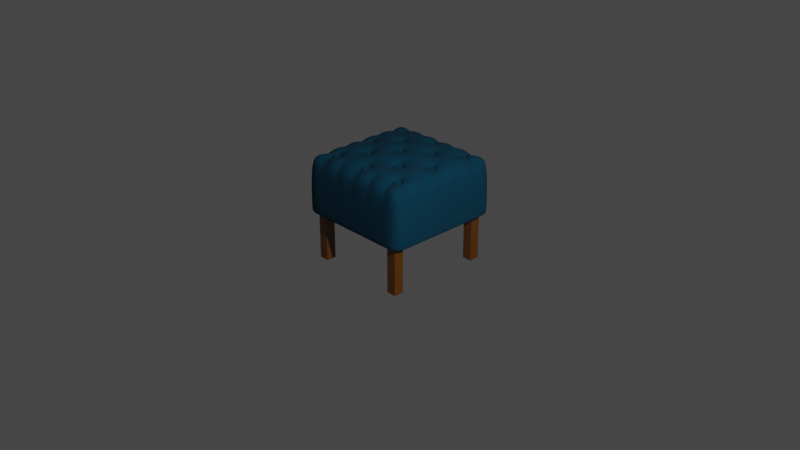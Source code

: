 # Source: sofa-chair-2.blend  (saved by Blender 2.83.20; exported with 4.5.12 LTS)
import bpy
from mathutils import Matrix  # noqa: F401  (used for matrix-valued properties, if any)

bpy.ops.wm.read_factory_settings(use_empty=True)
scene = bpy.context.scene
scene.name = 'Scene'

# ---- collections
col_collection = bpy.data.collections.new('Collection'); scene.collection.children.link(col_collection)
col_sofa_chair = bpy.data.collections.new('Sofa Chair'); scene.collection.children.link(col_sofa_chair)

# ---- materials (node trees are filled in below, after node groups)
mat_material_002 = bpy.data.materials.new('Material.002')
mat_material_002.use_transparent_shadow = False
mat_material_001 = bpy.data.materials.new('Material.001')
mat_material_001.use_transparent_shadow = False

# ---- node groups
ng_auto_smooth = bpy.data.node_groups.new('Auto Smooth', 'GeometryNodeTree')
_s = ng_auto_smooth.interface.new_socket(name='Geometry', in_out='OUTPUT', socket_type='NodeSocketGeometry')
_s = ng_auto_smooth.interface.new_socket(name='Geometry', in_out='INPUT', socket_type='NodeSocketGeometry')
_s = ng_auto_smooth.interface.new_socket(name='Angle', in_out='INPUT', socket_type='NodeSocketFloat')
_s.subtype = 'ANGLE'
_s.min_value = 0.0
_s.max_value = 3.142
ng_auto_smooth.is_modifier = True
_N = ng_auto_smooth.nodes; _L = ng_auto_smooth.links
n0 = _N.new('NodeGroupOutput'); n0.name = 'Group Output'; n0.location = (480, -100)
n1 = _N.new('NodeGroupInput'); n1.name = 'Group Input'; n1.location = (-420, -300)
n2 = _N.new('NodeGroupInput'); n2.name = 'Group Input.001'; n2.location = (-60, -100)
n3 = _N.new('GeometryNodeSetShadeSmooth'); n3.name = 'Set Shade Smooth'; n3.location = (120, -100)
n3.domain = 'EDGE'
n4 = _N.new('GeometryNodeSetShadeSmooth'); n4.name = 'Set Shade Smooth.001'; n4.location = (300, -100)
n5 = _N.new('GeometryNodeInputMeshEdgeAngle'); n5.name = 'Edge Angle'; n5.location = (-420, -220)
n6 = _N.new('GeometryNodeInputEdgeSmooth'); n6.name = 'Is Edge Smooth'; n6.location = (-60, -160)
n7 = _N.new('GeometryNodeInputShadeSmooth'); n7.name = 'Is Face Smooth'; n7.location = (-240, -340)
n8 = _N.new('FunctionNodeBooleanMath'); n8.name = 'Boolean Math'; n8.location = (-60, -220)
n9 = _N.new('FunctionNodeCompare'); n9.name = 'Compare'; n9.location = (-240, -180)
n9.operation = 'LESS_EQUAL'
_L.new(n5.outputs[0], n9.inputs[0])
_L.new(n4.outputs[0], n0.inputs[0])
_L.new(n1.outputs[1], n9.inputs[1])
_L.new(n9.outputs[0], n8.inputs[0])
_L.new(n7.outputs[0], n8.inputs[1])
_L.new(n2.outputs[0], n3.inputs[0])
_L.new(n6.outputs[0], n3.inputs[1])
_L.new(n3.outputs[0], n4.inputs[0])
_L.new(n8.outputs[0], n3.inputs[2])
n0.is_active_output = True

# ---- material node trees
mat_material_002.use_nodes = True; mat_material_002.node_tree.nodes.clear()
_N = mat_material_002.node_tree.nodes; _L = mat_material_002.node_tree.links
n0 = _N.new('ShaderNodeBsdfPrincipled'); n0.name = 'Principled BSDF'; n0.location = (10, 300)
n0.distribution = 'GGX'
n0.subsurface_method = 'BURLEY'
n0.inputs[0].default_value = (0.0, 0.04607, 0.08353, 1.0)
n0.inputs[2].default_value = 1.0
n0.inputs[3].default_value = 1.45
n0.inputs[13].default_value = 0.2713
n0.inputs[27].default_value = (0.0, 0.0, 0.0, 1.0)
n0.inputs[28].default_value = 1.0
n1 = _N.new('ShaderNodeOutputMaterial'); n1.name = 'Material Output'; n1.location = (300, 300)
_L.new(n0.outputs[0], n1.inputs[0])
n1.is_active_output = True
mat_material_001.use_nodes = True; mat_material_001.node_tree.nodes.clear()
_N = mat_material_001.node_tree.nodes; _L = mat_material_001.node_tree.links
n0 = _N.new('ShaderNodeBsdfPrincipled'); n0.name = 'Principled BSDF'; n0.location = (10, 300)
n0.distribution = 'GGX'
n0.subsurface_method = 'BURLEY'
n0.inputs[0].default_value = (0.1376, 0.04361, 0.0, 1.0)
n0.inputs[2].default_value = 0.3022
n0.inputs[3].default_value = 1.45
n0.inputs[13].default_value = 0.8077
n0.inputs[27].default_value = (0.0, 0.0, 0.0, 1.0)
n0.inputs[28].default_value = 1.0
n1 = _N.new('ShaderNodeOutputMaterial'); n1.name = 'Material Output'; n1.location = (300, 300)
_L.new(n0.outputs[0], n1.inputs[0])
n1.is_active_output = True

# ---- world
world_world = bpy.data.worlds.new('World'); scene.world = world_world
world_world.use_nodes = True; world_world.node_tree.nodes.clear()
_N = world_world.node_tree.nodes; _L = world_world.node_tree.links
n0 = _N.new('ShaderNodeOutputWorld'); n0.name = 'World Output'; n0.location = (300, 300)
n1 = _N.new('ShaderNodeBackground'); n1.name = 'Background'; n1.location = (10, 300)
n1.inputs[0].default_value = (0.05088, 0.05088, 0.05088, 1.0)
_L.new(n1.outputs[0], n0.inputs[0])
n0.is_active_output = True
world_world.color = (0.05088, 0.05088, 0.05088)
world_world.use_sun_shadow = False
world_world.sun_shadow_jitter_overblur = 0.0

# ---- cameras
cam_camera = bpy.data.cameras.new('Camera')
cam_camera.clip_end = 100.0
cam_camera.ortho_scale = 7.314

# ---- lights
light_light = bpy.data.lights.new('Light', 'POINT')
light_light.transmission_factor = 0.0
light_light.energy = 1000.0
light_light.shadow_soft_size = 0.1
light_light.shadow_maximum_resolution = 0.006
light_light.use_absolute_resolution = True

# ---- meshes
me_plane = bpy.data.meshes.new('Plane')
me_plane.from_pydata([(-1.0, -1.0, 0.784), (1.0, -1.0, 0.784), (-1.0, 1.0, 0.784), (1.0, 1.0, 0.784), (-1.0, 0.6667, 0.784), (-1.0, 0.3333, 0.784), (-1.0, -2.98e-08, 0.784), (-1.0, -0.3333, 0.784), (-1.0, -0.6667, 0.784), (-0.6667, -1.0, 0.784), (-0.3333, -1.0, 0.784), (2.98e-08, -1.0, 0.784), (0.3333, -1.0, 0.784), (0.6667, -1.0, 0.784), (1.0, -0.6667, 0.784), (1.0, -0.3333, 0.784), (1.0, 2.98e-08, 0.784), (1.0, 0.3333, 0.784), (1.0, 0.6667, 0.784), (0.6667, 1.0, 0.784), (0.3333, 1.0, 0.784), (-2.98e-08, 1.0, 0.784), (-0.3333, 1.0, 0.784), (-0.6667, 1.0, 0.784), (-0.6667, -0.6667, 0.784), (-0.6667, -0.3333, 0.784), (-0.6667, 2.98e-08, 0.784), (-0.6667, 0.3333, 0.784), (-0.6667, 0.6667, 0.784), (-0.3333, -0.6667, 0.784), (-0.3333, -0.3333, 0.784), (-0.3333, 2.98e-08, 0.784), (-0.3333, 0.3333, 0.784), (-0.3333, 0.6667, 0.784), (1.987e-08, -0.6667, 0.784), (9.934e-09, -0.3333, 0.784), (-8.882e-16, 2.98e-08, 0.784), (-9.934e-09, 0.3333, 0.784), (-1.987e-08, 0.6667, 0.784), (0.3333, -0.6667, 0.784), (0.3333, -0.3333, 0.784), (0.3333, 2.98e-08, 0.784), (0.3333, 0.3333, 0.784), (0.3333, 0.6667, 0.784), (0.6667, -0.6667, 0.784), (0.6667, -0.3333, 0.784), (0.6667, 2.98e-08, 0.784), (0.6667, 0.3333, 0.784), (0.6667, 0.6667, 0.784), (-1.0, -0.6667, 1.629), (-1.0, -1.0, 1.629), (0.6667, -1.0, 1.629), (1.0, -1.0, 1.629), (1.0, 0.6667, 1.629), (1.0, 1.0, 1.629), (-0.6667, 1.0, 1.629), (-1.0, 1.0, 1.629), (-1.0, 0.6667, 1.629), (-1.0, 0.3333, 1.629), (-1.0, -2.98e-08, 1.629), (-1.0, -0.3333, 1.629), (-0.6667, -1.0, 1.629), (-0.3333, -1.0, 1.629), (2.98e-08, -1.0, 1.629), (0.3333, -1.0, 1.629), (1.0, -0.6667, 1.629), (1.0, -0.3333, 1.629), (1.0, 2.98e-08, 1.629), (1.0, 0.3333, 1.629), (0.6667, 1.0, 1.629), (0.3333, 1.0, 1.629), (-2.98e-08, 1.0, 1.629), (-0.3333, 1.0, 1.629), (-0.6667, -0.3333, 1.789), (-0.6667, 0.3333, 1.789), (-0.3333, 0.6667, 1.789), (-0.3333, -0.6667, 1.789), (-0.3333, 2.98e-08, 1.836), (9.934e-09, -0.3333, 1.836), (-9.934e-09, 0.3333, 1.836), (0.3333, 0.6667, 1.789), (0.3333, -0.6667, 1.789), (0.3333, 2.98e-08, 1.836), (0.6667, -0.3333, 1.789), (0.6667, 0.3333, 1.789), (0.8333, 0.8333, 1.78), (-0.8333, 0.8333, 1.78), (-0.5, 0.8333, 1.78), (-0.1667, 0.8333, 1.782), (0.1667, 0.8333, 1.782), (0.5, 0.8333, 1.78), (-0.8333, -0.8333, 1.78), (-0.8333, -0.5, 1.78), (-0.8333, -0.1667, 1.782), (-0.8333, 0.1667, 1.782), (-0.8333, 0.5, 1.78), (-0.5, -0.8333, 1.78), (-0.5, -0.5, 1.792), (-0.5, -0.1667, 1.812), (-0.5, 0.1667, 1.812), (-0.5, 0.5, 1.792), (-0.1667, -0.8333, 1.782), (-0.1667, -0.5, 1.812), (-0.1667, -0.1667, 1.846), (-0.1667, 0.1667, 1.846), (-0.1667, 0.5, 1.812), (0.1667, -0.8333, 1.782), (0.1667, -0.5, 1.812), (0.1667, -0.1667, 1.846), (0.1667, 0.1667, 1.846), (0.1667, 0.5, 1.812), (0.5, -0.8333, 1.78), (0.5, -0.5, 1.792), (0.5, -0.1667, 1.812), (0.5, 0.1667, 1.812), (0.5, 0.5, 1.792), (0.8333, -0.8333, 1.78), (0.8333, -0.5, 1.78), (0.8333, -0.1667, 1.782), (0.8333, 0.1667, 1.782), (0.8333, 0.5, 1.78), (-0.6667, 0.739, 1.735), (-0.7178, 0.7178, 1.735), (-0.739, 0.6667, 1.735), (-0.7178, 0.6155, 1.736), (-0.6667, 0.5943, 1.736), (-0.6155, 0.6155, 1.737), (-0.5943, 0.6667, 1.736), (-0.6155, 0.7178, 1.736), (-0.6155, -0.7178, 1.736), (-0.5943, -0.6667, 1.736), (-0.6155, -0.6155, 1.737), (-0.6667, -0.5943, 1.736), (-0.7178, -0.6155, 1.736), (-0.739, -0.6667, 1.735), (-0.7178, -0.7178, 1.735), (-0.6667, -0.739, 1.735), (-0.6155, -0.05118, 1.759), (-0.5943, 2.953e-08, 1.762), (-0.6155, 0.05118, 1.759), (-0.6667, 0.07238, 1.753), (-0.7178, 0.05118, 1.748), (-0.739, 1.659e-08, 1.746), (-0.7178, -0.05118, 1.748), (-0.6667, -0.07238, 1.753), (-0.2822, -0.3845, 1.776), (-0.261, -0.3333, 1.783), (-0.2822, -0.2822, 1.787), (-0.3333, -0.261, 1.783), (-0.3845, -0.2822, 1.776), (-0.4057, -0.3333, 1.77), (-0.3845, -0.3845, 1.768), (-0.3333, -0.4057, 1.77), (-0.2822, 0.2822, 1.787), (-0.261, 0.3333, 1.783), (-0.2822, 0.3845, 1.776), (-0.3333, 0.4057, 1.77), (-0.3845, 0.3845, 1.768), (-0.4057, 0.3333, 1.77), (-0.3845, 0.2822, 1.776), (-0.3333, 0.261, 1.783), (-2.21e-08, 0.739, 1.746), (-0.05118, 0.7178, 1.748), (-0.07238, 0.6667, 1.753), (-0.05118, 0.6155, 1.759), (-1.779e-08, 0.5943, 1.762), (0.05118, 0.6155, 1.759), (0.07238, 0.6667, 1.753), (0.05118, 0.7178, 1.748), (0.05118, -0.7178, 1.748), (0.07238, -0.6667, 1.753), (0.05118, -0.6155, 1.759), (1.795e-08, -0.5943, 1.762), (-0.05118, -0.6155, 1.759), (-0.07238, -0.6667, 1.753), (-0.05118, -0.7178, 1.748), (2.227e-08, -0.739, 1.746), (0.05118, -0.05118, 1.815), (0.07238, 2.998e-08, 1.815), (0.05118, 0.05118, 1.815), (-1.991e-09, 0.07238, 1.815), (-0.05118, 0.05118, 1.815), (-0.07238, 2.998e-08, 1.815), (-0.05118, -0.05118, 1.815), (2.323e-09, -0.07238, 1.815), (0.3845, -0.3845, 1.768), (0.4057, -0.3333, 1.77), (0.3845, -0.2822, 1.776), (0.3333, -0.261, 1.783), (0.2822, -0.2822, 1.787), (0.261, -0.3333, 1.783), (0.2822, -0.3845, 1.776), (0.3333, -0.4057, 1.77), (0.3845, 0.2822, 1.776), (0.4057, 0.3333, 1.77), (0.3845, 0.3845, 1.768), (0.3333, 0.4057, 1.77), (0.2822, 0.3845, 1.776), (0.261, 0.3333, 1.783), (0.2822, 0.2822, 1.787), (0.3333, 0.261, 1.783), (0.6155, 0.7178, 1.736), (0.5943, 0.6667, 1.736), (0.6155, 0.6155, 1.737), (0.6667, 0.5943, 1.736), (0.7178, 0.6155, 1.736), (0.739, 0.6667, 1.735), (0.7178, 0.7178, 1.735), (0.6667, 0.739, 1.735), (0.7178, -0.7178, 1.735), (0.739, -0.6667, 1.735), (0.7178, -0.6155, 1.736), (0.6667, -0.5943, 1.736), (0.6155, -0.6155, 1.737), (0.5943, -0.6667, 1.736), (0.6155, -0.7178, 1.736), (0.6667, -0.739, 1.735), (0.7178, -0.05118, 1.748), (0.739, 2.998e-08, 1.746), (0.7178, 0.05118, 1.748), (0.6667, 0.07238, 1.753), (0.6155, 0.05118, 1.759), (0.5943, 2.998e-08, 1.762), (0.6155, -0.05118, 1.759), (0.6667, -0.07238, 1.753), (-0.6389, 0.6944, 1.647), (-0.6667, 0.7059, 1.647), (-0.6944, 0.6944, 1.647), (-0.7059, 0.6667, 1.647), (-0.6944, 0.6389, 1.647), (-0.6667, 0.6274, 1.647), (-0.6389, 0.6389, 1.648), (-0.6274, 0.6667, 1.647), (-0.6667, -0.7059, 1.647), (-0.6389, -0.6944, 1.647), (-0.6274, -0.6667, 1.647), (-0.6389, -0.6389, 1.648), (-0.6667, -0.6274, 1.647), (-0.6944, -0.6389, 1.647), (-0.7059, -0.6667, 1.647), (-0.6944, -0.6944, 1.647), (-0.6667, -0.03922, 1.664), (-0.6389, -0.02773, 1.668), (-0.6274, 2.879e-08, 1.669), (-0.6389, 0.02773, 1.668), (-0.6667, 0.03922, 1.664), (-0.6944, 0.02773, 1.662), (-0.7059, 2.049e-08, 1.66), (-0.6944, -0.02773, 1.662), (-0.3333, -0.3726, 1.685), (-0.3056, -0.3611, 1.689), (-0.2941, -0.3333, 1.692), (-0.3056, -0.3056, 1.694), (-0.3333, -0.2941, 1.692), (-0.3611, -0.3056, 1.689), (-0.3726, -0.3333, 1.685), (-0.3611, -0.3611, 1.684), (-0.3333, 0.2941, 1.692), (-0.3056, 0.3056, 1.694), (-0.2941, 0.3333, 1.692), (-0.3056, 0.3611, 1.689), (-0.3333, 0.3726, 1.685), (-0.3611, 0.3611, 1.684), (-0.3726, 0.3333, 1.685), (-0.3611, 0.3056, 1.689), (0.02773, 0.6944, 1.662), (-2.147e-08, 0.7059, 1.66), (-0.02773, 0.6944, 1.662), (-0.03922, 0.6667, 1.664), (-0.02773, 0.6389, 1.668), (-1.882e-08, 0.6274, 1.669), (0.02773, 0.6389, 1.668), (0.03922, 0.6667, 1.664), (2.277e-08, -0.7059, 1.66), (0.02773, -0.6944, 1.662), (0.03922, -0.6667, 1.664), (0.02773, -0.6389, 1.668), (1.976e-08, -0.6274, 1.669), (-0.02773, -0.6389, 1.668), (-0.03922, -0.6667, 1.664), (-0.02773, -0.6944, 1.662), (1.591e-09, -0.03922, 1.727), (0.02773, -0.02773, 1.727), (0.03922, 3.108e-08, 1.727), (0.02773, 0.02773, 1.727), (-1.419e-09, 0.03922, 1.727), (-0.02773, 0.02773, 1.727), (-0.03922, 3.163e-08, 1.727), (-0.02773, -0.02773, 1.727), (0.3333, -0.3726, 1.685), (0.3611, -0.3611, 1.684), (0.3726, -0.3333, 1.685), (0.3611, -0.3056, 1.689), (0.3333, -0.2941, 1.692), (0.3056, -0.3056, 1.694), (0.2941, -0.3333, 1.692), (0.3056, -0.3611, 1.689), (0.3333, 0.2941, 1.692), (0.3611, 0.3056, 1.689), (0.3726, 0.3333, 1.685), (0.3611, 0.3611, 1.684), (0.3333, 0.3726, 1.685), (0.3056, 0.3611, 1.689), (0.2941, 0.3333, 1.692), (0.3056, 0.3056, 1.694), (0.6667, 0.7059, 1.647), (0.6389, 0.6944, 1.647), (0.6274, 0.6667, 1.647), (0.6389, 0.6389, 1.648), (0.6667, 0.6274, 1.647), (0.6944, 0.6389, 1.647), (0.7059, 0.6667, 1.647), (0.6944, 0.6944, 1.647), (0.6667, -0.7059, 1.647), (0.6944, -0.6944, 1.647), (0.7059, -0.6667, 1.647), (0.6944, -0.6389, 1.647), (0.6667, -0.6274, 1.647), (0.6389, -0.6389, 1.648), (0.6274, -0.6667, 1.647), (0.6389, -0.6944, 1.647), (0.6667, -0.03922, 1.664), (0.6944, -0.02773, 1.662), (0.7059, 3.166e-08, 1.66), (0.6944, 0.02773, 1.662), (0.6667, 0.03922, 1.664), (0.6389, 0.02773, 1.668), (0.6274, 3.166e-08, 1.669), (0.6389, -0.02773, 1.668), (-0.631, 0.7024, 1.647), (-0.6667, 0.7172, 1.647), (-0.7024, 0.7024, 1.647), (-0.7172, 0.6667, 1.647), (-0.7024, 0.631, 1.647), (-0.6667, 0.6162, 1.648), (-0.631, 0.631, 1.648), (-0.6162, 0.6667, 1.648), (-0.6667, -0.7172, 1.647), (-0.631, -0.7024, 1.647), (-0.6162, -0.6667, 1.648), (-0.631, -0.631, 1.648), (-0.6667, -0.6162, 1.648), (-0.7024, -0.631, 1.647), (-0.7172, -0.6667, 1.647), (-0.7024, -0.7024, 1.647), (-0.6667, -0.0505, 1.664), (-0.631, -0.03571, 1.668), (-0.6162, 2.879e-08, 1.67), (-0.631, 0.03571, 1.668), (-0.6667, 0.0505, 1.664), (-0.7024, 0.03571, 1.661), (-0.7172, 1.977e-08, 1.659), (-0.7024, -0.03571, 1.661), (-0.3333, -0.3838, 1.684), (-0.2976, -0.369, 1.688), (-0.2828, -0.3333, 1.693), (-0.2976, -0.2976, 1.695), (-0.3333, -0.2828, 1.693), (-0.369, -0.2976, 1.688), (-0.3838, -0.3333, 1.684), (-0.369, -0.369, 1.682), (-0.3333, 0.2828, 1.693), (-0.2976, 0.2976, 1.695), (-0.2828, 0.3333, 1.693), (-0.2976, 0.369, 1.688), (-0.3333, 0.3838, 1.684), (-0.369, 0.369, 1.682), (-0.3838, 0.3333, 1.684), (-0.369, 0.2976, 1.688), (0.03571, 0.7024, 1.661), (-2.183e-08, 0.7172, 1.659), (-0.03571, 0.7024, 1.661), (-0.0505, 0.6667, 1.664), (-0.03571, 0.631, 1.668), (-1.882e-08, 0.6162, 1.67), (0.03571, 0.631, 1.668), (0.0505, 0.6667, 1.664), (2.241e-08, -0.7172, 1.659), (0.03571, -0.7024, 1.661), (0.0505, -0.6667, 1.664), (0.03571, -0.631, 1.668), (1.94e-08, -0.6162, 1.67), (-0.03571, -0.631, 1.668), (-0.0505, -0.6667, 1.664), (-0.03571, -0.7024, 1.661), (1.591e-09, -0.0505, 1.727), (0.03571, -0.03571, 1.727), (0.0505, 3.09e-08, 1.727), (0.03571, 0.03571, 1.727), (-1.419e-09, 0.0505, 1.727), (-0.03571, 0.03571, 1.727), (-0.0505, 3.09e-08, 1.727), (-0.03571, -0.03571, 1.727), (0.3333, -0.3838, 1.684), (0.369, -0.369, 1.682), (0.3838, -0.3333, 1.684), (0.369, -0.2976, 1.688), (0.3333, -0.2828, 1.693), (0.2976, -0.2976, 1.695), (0.2828, -0.3333, 1.693), (0.2976, -0.369, 1.688), (0.3333, 0.2828, 1.693), (0.369, 0.2976, 1.688), (0.3838, 0.3333, 1.684), (0.369, 0.369, 1.682), (0.3333, 0.3838, 1.684), (0.2976, 0.369, 1.688), (0.2828, 0.3333, 1.693), (0.2976, 0.2976, 1.695), (0.6667, 0.7172, 1.647), (0.631, 0.7024, 1.647), (0.6162, 0.6667, 1.648), (0.631, 0.631, 1.648), (0.6667, 0.6162, 1.648), (0.7024, 0.631, 1.647), (0.7172, 0.6667, 1.647), (0.7024, 0.7024, 1.647), (0.6667, -0.7172, 1.647), (0.7024, -0.7024, 1.647), (0.7172, -0.6667, 1.647), (0.7024, -0.631, 1.647), (0.6667, -0.6162, 1.648), (0.631, -0.631, 1.648), (0.6162, -0.6667, 1.648), (0.631, -0.7024, 1.647), (0.6667, -0.0505, 1.664), (0.7024, -0.03571, 1.661), (0.7172, 3.093e-08, 1.659), (0.7024, 0.03571, 1.661), (0.6667, 0.0505, 1.664), (0.631, 0.03571, 1.668), (0.6162, 3.093e-08, 1.67), (0.631, -0.03571, 1.668), (-0.6094, 0.724, 1.706), (-0.6667, 0.7477, 1.706), (-0.724, 0.724, 1.706), (-0.7477, 0.6667, 1.706), (-0.724, 0.6094, 1.706), (-0.6667, 0.5856, 1.707), (-0.6094, 0.6094, 1.707), (-0.5856, 0.6667, 1.707), (-0.6667, -0.7477, 1.706), (-0.6094, -0.724, 1.706), (-0.5856, -0.6667, 1.707), (-0.6094, -0.6094, 1.707), (-0.6667, -0.5856, 1.707), (-0.724, -0.6094, 1.706), (-0.7477, -0.6667, 1.706), (-0.724, -0.724, 1.706), (-0.6667, -0.08105, 1.724), (-0.6094, -0.05731, 1.727), (-0.5856, 3.183e-08, 1.728), (-0.6094, 0.05731, 1.727), (-0.6667, 0.08105, 1.724), (-0.724, 0.05731, 1.721), (-0.7477, 1.467e-08, 1.72), (-0.724, -0.05731, 1.721), (-0.3333, -0.4144, 1.745), (-0.276, -0.3906, 1.748), (-0.2523, -0.3333, 1.751), (-0.276, -0.276, 1.753), (-0.3333, -0.2523, 1.751), (-0.3906, -0.276, 1.748), (-0.4144, -0.3333, 1.745), (-0.3906, -0.3906, 1.743), (-0.3333, 0.2523, 1.751), (-0.276, 0.276, 1.753), (-0.2523, 0.3333, 1.751), (-0.276, 0.3906, 1.748), (-0.3333, 0.4144, 1.745), (-0.3906, 0.3906, 1.743), (-0.4144, 0.3333, 1.745), (-0.3906, 0.276, 1.748), (0.05731, 0.724, 1.721), (-2.323e-08, 0.7477, 1.72), (-0.05731, 0.724, 1.721), (-0.08105, 0.6667, 1.724), (-0.05731, 0.6094, 1.727), (-1.776e-08, 0.5856, 1.728), (0.05731, 0.6094, 1.727), (0.08105, 0.6667, 1.724), (1.095e-08, -0.7477, 1.72), (0.05731, -0.724, 1.721), (0.08105, -0.6667, 1.724), (0.05731, -0.6094, 1.727), (4.73e-09, -0.5856, 1.728), (-0.05731, -0.6094, 1.727), (-0.08105, -0.6667, 1.724), (-0.05731, -0.724, 1.721), (2.272e-08, -0.08105, 1.787), (0.05731, -0.05731, 1.787), (0.08105, 2.86e-08, 1.787), (0.05731, 0.05731, 1.787), (1.65e-08, 0.08105, 1.787), (-0.05731, 0.05731, 1.787), (-0.08105, 2.972e-08, 1.787), (-0.05731, -0.05731, 1.787), (0.3333, -0.4144, 1.745), (0.3906, -0.3906, 1.743), (0.4144, -0.3333, 1.745), (0.3906, -0.276, 1.748), (0.3333, -0.2523, 1.751), (0.276, -0.276, 1.753), (0.2523, -0.3333, 1.751), (0.276, -0.3906, 1.748), (0.3333, 0.2523, 1.751), (0.3906, 0.276, 1.748), (0.4144, 0.3333, 1.745), (0.3906, 0.3906, 1.743), (0.3333, 0.4144, 1.745), (0.276, 0.3906, 1.748), (0.2523, 0.3333, 1.751), (0.276, 0.276, 1.753), (0.6667, 0.7477, 1.706), (0.6094, 0.724, 1.706), (0.5856, 0.6667, 1.707), (0.6094, 0.6094, 1.707), (0.6667, 0.5856, 1.707), (0.724, 0.6094, 1.706), (0.7477, 0.6667, 1.706), (0.724, 0.724, 1.706), (0.6667, -0.7477, 1.706), (0.724, -0.724, 1.706), (0.7477, -0.6667, 1.706), (0.724, -0.6094, 1.706), (0.6667, -0.5856, 1.707), (0.6094, -0.6094, 1.707), (0.5856, -0.6667, 1.707), (0.6094, -0.724, 1.706), (0.6667, -0.08105, 1.724), (0.724, -0.05731, 1.721), (0.7477, 2.862e-08, 1.72), (0.724, 0.05731, 1.721), (0.6667, 0.08105, 1.724), (0.6094, 0.05731, 1.727), (0.5856, 2.862e-08, 1.728), (0.6094, -0.05731, 1.727), (-0.6316, 0.7017, 1.717), (-0.6667, 0.7163, 1.717), (-0.7017, 0.7017, 1.717), (-0.7163, 0.6667, 1.717), (-0.7017, 0.6316, 1.717), (-0.6667, 0.6171, 1.717), (-0.6316, 0.6316, 1.717), (-0.6171, 0.6667, 1.717), (-0.6667, -0.7163, 1.717), (-0.6316, -0.7017, 1.717), (-0.6171, -0.6667, 1.717), (-0.6316, -0.6316, 1.717), (-0.6667, -0.6171, 1.717), (-0.7017, -0.6316, 1.717), (-0.7163, -0.6667, 1.717), (-0.7017, -0.7017, 1.717), (-0.6667, -0.04958, 1.735), (-0.6316, -0.03506, 1.737), (-0.6171, 3.006e-08, 1.737), (-0.6316, 0.03506, 1.737), (-0.6667, 0.04958, 1.735), (-0.7017, 0.03506, 1.733), (-0.7163, 1.956e-08, 1.733), (-0.7017, -0.03506, 1.733), (-0.3333, -0.3829, 1.757), (-0.2983, -0.3684, 1.759), (-0.2837, -0.3333, 1.761), (-0.2983, -0.2983, 1.762), (-0.3333, -0.2837, 1.761), (-0.3684, -0.2983, 1.759), (-0.3829, -0.3333, 1.757), (-0.3684, -0.3684, 1.756), (-0.3333, 0.2837, 1.761), (-0.2983, 0.2983, 1.762), (-0.2837, 0.3333, 1.761), (-0.2983, 0.3684, 1.759), (-0.3333, 0.3829, 1.757), (-0.3684, 0.3684, 1.756), (-0.3829, 0.3333, 1.757), (-0.3684, 0.2983, 1.759), (0.03506, 0.7017, 1.733), (-2.129e-08, 0.7163, 1.733), (-0.03506, 0.7017, 1.733), (-0.04958, 0.6667, 1.735), (-0.03506, 0.6316, 1.737), (-1.794e-08, 0.6171, 1.737), (0.03506, 0.6316, 1.737), (0.04958, 0.6667, 1.735), (5.053e-08, -0.7163, 1.733), (0.03506, -0.7017, 1.733), (0.04958, -0.6667, 1.735), (0.03506, -0.6316, 1.737), (4.673e-08, -0.6171, 1.737), (-0.03506, -0.6316, 1.737), (-0.04958, -0.6667, 1.735), (-0.03506, -0.7017, 1.733), (-3.88e-08, -0.04958, 1.798), (0.03506, -0.03506, 1.798), (0.04958, 3.131e-08, 1.798), (0.03506, 0.03506, 1.798), (-4.261e-08, 0.04958, 1.798), (-0.03506, 0.03506, 1.798), (-0.04958, 3.2e-08, 1.798), (-0.03506, -0.03506, 1.798), (0.3333, -0.3829, 1.757), (0.3684, -0.3684, 1.756), (0.3829, -0.3333, 1.757), (0.3684, -0.2983, 1.759), (0.3333, -0.2837, 1.761), (0.2983, -0.2983, 1.762), (0.2837, -0.3333, 1.761), (0.2983, -0.3684, 1.759), (0.3333, 0.2837, 1.761), (0.3684, 0.2983, 1.759), (0.3829, 0.3333, 1.757), (0.3684, 0.3684, 1.756), (0.3333, 0.3829, 1.757), (0.2983, 0.3684, 1.759), (0.2837, 0.3333, 1.761), (0.2983, 0.2983, 1.762), (0.6667, 0.7163, 1.717), (0.6316, 0.7017, 1.717), (0.6171, 0.6667, 1.717), (0.6316, 0.6316, 1.717), (0.6667, 0.6171, 1.717), (0.7017, 0.6316, 1.717), (0.7163, 0.6667, 1.717), (0.7017, 0.7017, 1.717), (0.6667, -0.7163, 1.717), (0.7017, -0.7017, 1.717), (0.7163, -0.6667, 1.717), (0.7017, -0.6316, 1.717), (0.6667, -0.6171, 1.717), (0.6316, -0.6316, 1.717), (0.6171, -0.6667, 1.717), (0.6316, -0.7017, 1.717), (0.6667, -0.04958, 1.735), (0.7017, -0.03506, 1.733), (0.7163, 3.094e-08, 1.733), (0.7017, 0.03506, 1.733), (0.6667, 0.04958, 1.735), (0.6316, 0.03506, 1.737), (0.6171, 3.094e-08, 1.737), (0.6316, -0.03506, 1.737), (1.0, -1.0, 0.8135), (0.6667, -1.0, 0.8135), (1.0, 2.98e-08, 0.8135), (1.0, -0.3333, 0.8135), (-0.6667, -1.0, 0.8135), (-1.0, -1.0, 0.8135), (1.0, 1.0, 0.8135), (1.0, 0.6667, 0.8135), (1.0, 0.3333, 0.8135), (-0.3333, -1.0, 0.8135), (-1.0, 1.0, 0.8135), (-0.6667, 1.0, 0.8135), (2.98e-08, -1.0, 0.8135), (-1.0, 0.6667, 0.8135), (0.6667, 1.0, 0.8135), (0.3333, -1.0, 0.8135), (-1.0, 0.3333, 0.8135), (0.3333, 1.0, 0.8135), (-1.0, -2.98e-08, 0.8135), (-2.98e-08, 1.0, 0.8135), (1.0, -0.6667, 0.8135), (-1.0, -0.3333, 0.8135), (-0.3333, 1.0, 0.8135), (-1.0, -0.6667, 0.8135)], [], [(48, 19, 3, 18), (4, 2, 23, 28), (28, 23, 22, 33), (33, 22, 21, 38), (38, 21, 20, 43), (43, 20, 19, 48), (0, 8, 24, 9), (8, 7, 25, 24), (7, 6, 26, 25), (6, 5, 27, 26), (5, 4, 28, 27), (9, 24, 29, 10), (24, 25, 30, 29), (25, 26, 31, 30), (26, 27, 32, 31), (27, 28, 33, 32), (10, 29, 34, 11), (29, 30, 35, 34), (30, 31, 36, 35), (31, 32, 37, 36), (32, 33, 38, 37), (11, 34, 39, 12), (34, 35, 40, 39), (35, 36, 41, 40), (36, 37, 42, 41), (37, 38, 43, 42), (12, 39, 44, 13), (39, 40, 45, 44), (40, 41, 46, 45), (41, 42, 47, 46), (42, 43, 48, 47), (13, 44, 14, 1), (44, 45, 15, 14), (45, 46, 16, 15), (46, 47, 17, 16), (47, 48, 18, 17), (129, 136, 61, 96), (57, 123, 122, 86), (169, 176, 63, 106), (75, 163, 162, 88), (84, 204, 203, 115), (50, 61, 91), (76, 130, 129, 96), (60, 73, 93), (77, 138, 137, 98), (58, 74, 95), (61, 62, 96), (61, 136, 135, 91), (78, 146, 145, 102), (73, 144, 143, 93), (79, 154, 153, 104), (62, 63, 101), (81, 170, 169, 106), (76, 152, 151, 97), (82, 178, 177, 108), (77, 160, 159, 99), (63, 64, 106), (63, 176, 175, 101), (83, 186, 185, 112), (78, 184, 183, 103), (84, 194, 193, 114), (64, 51, 111), (65, 210, 209, 116), (81, 192, 191, 107), (67, 218, 217, 118), (82, 200, 199, 109), (51, 52, 116), (51, 216, 215, 111), (83, 66, 118), (83, 224, 223, 113), (84, 68, 120), (642, 641, 52, 51), (644, 643, 67, 66), (646, 645, 61, 50), (648, 647, 54, 53), (643, 649, 68, 67), (645, 650, 62, 61), (652, 651, 56, 55), (649, 648, 53, 68), (650, 653, 63, 62), (651, 654, 57, 56), (647, 655, 69, 54), (653, 656, 64, 63), (654, 657, 58, 57), (655, 658, 70, 69), (656, 642, 51, 64), (657, 659, 59, 58), (658, 660, 71, 70), (641, 661, 65, 52), (659, 662, 60, 59), (660, 663, 72, 71), (664, 646, 50, 49), (661, 644, 66, 65), (662, 664, 49, 60), (663, 652, 55, 72), (69, 208, 207, 85), (53, 54, 85), (54, 69, 85), (80, 202, 201, 90), (126, 125, 74, 100), (55, 56, 86), (56, 57, 86), (75, 72, 87), (72, 55, 87), (74, 125, 124, 95), (166, 165, 79, 110), (71, 72, 88), (72, 75, 88), (80, 70, 89), (70, 71, 89), (79, 165, 164, 105), (205, 204, 84, 120), (69, 70, 90), (70, 80, 90), (49, 134, 133, 92), (131, 130, 76, 97), (49, 50, 91), (135, 134, 49, 91), (73, 60, 92), (60, 49, 92), (59, 142, 141, 94), (139, 138, 77, 99), (59, 60, 93), (143, 142, 59, 93), (74, 58, 94), (58, 59, 94), (75, 127, 126, 100), (128, 127, 75, 87), (57, 58, 95), (62, 76, 96), (73, 132, 131, 97), (133, 132, 73, 92), (73, 150, 149, 98), (147, 146, 78, 103), (137, 144, 73, 98), (151, 150, 73, 97), (74, 140, 139, 99), (141, 140, 74, 94), (74, 158, 157, 100), (155, 154, 79, 105), (145, 152, 76, 102), (159, 158, 74, 99), (122, 121, 55, 86), (124, 123, 57, 95), (76, 174, 173, 102), (171, 170, 81, 107), (76, 62, 101), (175, 174, 76, 101), (77, 148, 147, 103), (149, 148, 77, 98), (77, 182, 181, 104), (179, 178, 82, 109), (153, 160, 77, 104), (183, 182, 77, 103), (75, 156, 155, 105), (157, 156, 75, 100), (80, 167, 166, 110), (168, 167, 80, 89), (71, 161, 168, 89), (64, 81, 106), (78, 172, 171, 107), (173, 172, 78, 102), (78, 190, 189, 108), (187, 186, 83, 113), (177, 184, 78, 108), (191, 190, 78, 107), (79, 180, 179, 109), (181, 180, 79, 104), (79, 198, 197, 110), (195, 194, 84, 115), (185, 192, 81, 112), (199, 198, 79, 109), (162, 161, 71, 88), (164, 163, 75, 105), (81, 214, 213, 112), (211, 210, 65, 117), (81, 64, 111), (215, 214, 81, 111), (82, 188, 187, 113), (189, 188, 82, 108), (82, 222, 221, 114), (219, 218, 67, 119), (193, 200, 82, 114), (223, 222, 82, 113), (80, 196, 195, 115), (197, 196, 80, 110), (53, 206, 205, 120), (207, 206, 53, 85), (201, 208, 69, 90), (52, 65, 116), (83, 212, 211, 117), (213, 212, 83, 112), (65, 66, 117), (66, 83, 117), (217, 224, 83, 118), (66, 67, 118), (84, 220, 219, 119), (221, 220, 84, 114), (67, 68, 119), (68, 84, 119), (68, 53, 120), (209, 216, 51, 116), (203, 202, 80, 115), (173, 174, 383, 382), (121, 122, 331, 330), (172, 173, 382, 381), (223, 224, 425, 432), (128, 121, 330, 329), (171, 172, 381, 380), (222, 223, 432, 431), (170, 171, 380, 379), (221, 222, 431, 430), (169, 170, 379, 378), (220, 221, 430, 429), (176, 169, 378, 377), (219, 220, 429, 428), (55, 121, 128, 87), (274, 275, 483, 482), (325, 326, 534, 533), (273, 274, 482, 481), (324, 325, 533, 532), (272, 265, 473, 480), (323, 324, 532, 531), (271, 272, 480, 479), (322, 323, 531, 530), (270, 271, 479, 478), (321, 322, 530, 529), (269, 270, 478, 477), (320, 313, 521, 528), (268, 269, 477, 476), (122, 123, 332, 331), (174, 175, 384, 383), (123, 124, 333, 332), (175, 176, 377, 384), (124, 125, 334, 333), (184, 177, 386, 385), (125, 126, 335, 334), (177, 178, 387, 386), (126, 127, 336, 335), (178, 179, 388, 387), (127, 128, 329, 336), (179, 180, 389, 388), (136, 129, 338, 337), (180, 181, 390, 389), (129, 130, 339, 338), (181, 182, 391, 390), (130, 131, 340, 339), (182, 183, 392, 391), (131, 132, 341, 340), (183, 184, 385, 392), (132, 133, 342, 341), (192, 185, 394, 393), (133, 134, 343, 342), (185, 186, 395, 394), (134, 135, 344, 343), (186, 187, 396, 395), (135, 136, 337, 344), (187, 188, 397, 396), (144, 137, 346, 345), (188, 189, 398, 397), (137, 138, 347, 346), (189, 190, 399, 398), (138, 139, 348, 347), (190, 191, 400, 399), (139, 140, 349, 348), (191, 192, 393, 400), (140, 141, 350, 349), (200, 193, 402, 401), (141, 142, 351, 350), (193, 194, 403, 402), (142, 143, 352, 351), (194, 195, 404, 403), (143, 144, 345, 352), (195, 196, 405, 404), (152, 145, 354, 353), (196, 197, 406, 405), (145, 146, 355, 354), (197, 198, 407, 406), (146, 147, 356, 355), (198, 199, 408, 407), (147, 148, 357, 356), (199, 200, 401, 408), (148, 149, 358, 357), (208, 201, 410, 409), (149, 150, 359, 358), (201, 202, 411, 410), (150, 151, 360, 359), (202, 203, 412, 411), (151, 152, 353, 360), (203, 204, 413, 412), (160, 153, 362, 361), (204, 205, 414, 413), (153, 154, 363, 362), (205, 206, 415, 414), (154, 155, 364, 363), (206, 207, 416, 415), (155, 156, 365, 364), (207, 208, 409, 416), (156, 157, 366, 365), (216, 209, 418, 417), (157, 158, 367, 366), (209, 210, 419, 418), (158, 159, 368, 367), (210, 211, 420, 419), (159, 160, 361, 368), (211, 212, 421, 420), (168, 161, 370, 369), (212, 213, 422, 421), (161, 162, 371, 370), (213, 214, 423, 422), (162, 163, 372, 371), (214, 215, 424, 423), (163, 164, 373, 372), (215, 216, 417, 424), (164, 165, 374, 373), (224, 217, 426, 425), (165, 166, 375, 374), (217, 218, 427, 426), (166, 167, 376, 375), (218, 219, 428, 427), (167, 168, 369, 376), (226, 225, 329, 330), (227, 226, 330, 331), (228, 227, 331, 332), (229, 228, 332, 333), (230, 229, 333, 334), (231, 230, 334, 335), (232, 231, 335, 336), (225, 232, 336, 329), (234, 233, 337, 338), (235, 234, 338, 339), (236, 235, 339, 340), (237, 236, 340, 341), (238, 237, 341, 342), (239, 238, 342, 343), (240, 239, 343, 344), (233, 240, 344, 337), (242, 241, 345, 346), (243, 242, 346, 347), (244, 243, 347, 348), (245, 244, 348, 349), (246, 245, 349, 350), (247, 246, 350, 351), (248, 247, 351, 352), (241, 248, 352, 345), (250, 249, 353, 354), (251, 250, 354, 355), (252, 251, 355, 356), (253, 252, 356, 357), (254, 253, 357, 358), (255, 254, 358, 359), (256, 255, 359, 360), (249, 256, 360, 353), (258, 257, 361, 362), (259, 258, 362, 363), (260, 259, 363, 364), (261, 260, 364, 365), (262, 261, 365, 366), (263, 262, 366, 367), (264, 263, 367, 368), (257, 264, 368, 361), (266, 265, 369, 370), (267, 266, 370, 371), (268, 267, 371, 372), (269, 268, 372, 373), (270, 269, 373, 374), (271, 270, 374, 375), (272, 271, 375, 376), (265, 272, 376, 369), (274, 273, 377, 378), (275, 274, 378, 379), (276, 275, 379, 380), (277, 276, 380, 381), (278, 277, 381, 382), (279, 278, 382, 383), (280, 279, 383, 384), (273, 280, 384, 377), (282, 281, 385, 386), (283, 282, 386, 387), (284, 283, 387, 388), (285, 284, 388, 389), (286, 285, 389, 390), (287, 286, 390, 391), (288, 287, 391, 392), (281, 288, 392, 385), (290, 289, 393, 394), (291, 290, 394, 395), (292, 291, 395, 396), (293, 292, 396, 397), (294, 293, 397, 398), (295, 294, 398, 399), (296, 295, 399, 400), (289, 296, 400, 393), (298, 297, 401, 402), (299, 298, 402, 403), (300, 299, 403, 404), (301, 300, 404, 405), (302, 301, 405, 406), (303, 302, 406, 407), (304, 303, 407, 408), (297, 304, 408, 401), (306, 305, 409, 410), (307, 306, 410, 411), (308, 307, 411, 412), (309, 308, 412, 413), (310, 309, 413, 414), (311, 310, 414, 415), (312, 311, 415, 416), (305, 312, 416, 409), (314, 313, 417, 418), (315, 314, 418, 419), (316, 315, 419, 420), (317, 316, 420, 421), (318, 317, 421, 422), (319, 318, 422, 423), (320, 319, 423, 424), (313, 320, 424, 417), (322, 321, 425, 426), (323, 322, 426, 427), (324, 323, 427, 428), (325, 324, 428, 429), (326, 325, 429, 430), (327, 326, 430, 431), (328, 327, 431, 432), (321, 328, 432, 425), (531, 532, 636, 635), (479, 480, 584, 583), (530, 531, 635, 634), (478, 479, 583, 582), (529, 530, 634, 633), (477, 478, 582, 581), (528, 521, 625, 632), (476, 477, 581, 580), (527, 528, 632, 631), (475, 476, 580, 579), (526, 527, 631, 630), (474, 475, 579, 578), (525, 526, 630, 629), (326, 327, 535, 534), (275, 276, 484, 483), (327, 328, 536, 535), (276, 277, 485, 484), (225, 226, 434, 433), (328, 321, 529, 536), (277, 278, 486, 485), (226, 227, 435, 434), (278, 279, 487, 486), (227, 228, 436, 435), (279, 280, 488, 487), (228, 229, 437, 436), (280, 273, 481, 488), (229, 230, 438, 437), (281, 282, 490, 489), (230, 231, 439, 438), (282, 283, 491, 490), (231, 232, 440, 439), (283, 284, 492, 491), (232, 225, 433, 440), (284, 285, 493, 492), (233, 234, 442, 441), (285, 286, 494, 493), (234, 235, 443, 442), (286, 287, 495, 494), (235, 236, 444, 443), (287, 288, 496, 495), (236, 237, 445, 444), (288, 281, 489, 496), (237, 238, 446, 445), (289, 290, 498, 497), (238, 239, 447, 446), (290, 291, 499, 498), (239, 240, 448, 447), (291, 292, 500, 499), (240, 233, 441, 448), (292, 293, 501, 500), (241, 242, 450, 449), (293, 294, 502, 501), (242, 243, 451, 450), (294, 295, 503, 502), (243, 244, 452, 451), (295, 296, 504, 503), (244, 245, 453, 452), (296, 289, 497, 504), (245, 246, 454, 453), (297, 298, 506, 505), (246, 247, 455, 454), (298, 299, 507, 506), (247, 248, 456, 455), (299, 300, 508, 507), (248, 241, 449, 456), (300, 301, 509, 508), (249, 250, 458, 457), (301, 302, 510, 509), (250, 251, 459, 458), (302, 303, 511, 510), (251, 252, 460, 459), (303, 304, 512, 511), (252, 253, 461, 460), (304, 297, 505, 512), (253, 254, 462, 461), (305, 306, 514, 513), (254, 255, 463, 462), (306, 307, 515, 514), (255, 256, 464, 463), (307, 308, 516, 515), (256, 249, 457, 464), (308, 309, 517, 516), (257, 258, 466, 465), (309, 310, 518, 517), (258, 259, 467, 466), (310, 311, 519, 518), (259, 260, 468, 467), (311, 312, 520, 519), (260, 261, 469, 468), (312, 305, 513, 520), (261, 262, 470, 469), (313, 314, 522, 521), (262, 263, 471, 470), (314, 315, 523, 522), (263, 264, 472, 471), (315, 316, 524, 523), (264, 257, 465, 472), (316, 317, 525, 524), (265, 266, 474, 473), (317, 318, 526, 525), (266, 267, 475, 474), (318, 319, 527, 526), (267, 268, 476, 475), (319, 320, 528, 527), (538, 539, 540, 541, 542, 543, 544, 537), (546, 547, 548, 549, 550, 551, 552, 545), (554, 555, 556, 557, 558, 559, 560, 553), (562, 563, 564, 565, 566, 567, 568, 561), (570, 571, 572, 573, 574, 575, 576, 569), (578, 579, 580, 581, 582, 583, 584, 577), (586, 587, 588, 589, 590, 591, 592, 585), (594, 595, 596, 597, 598, 599, 600, 593), (602, 603, 604, 605, 606, 607, 608, 601), (610, 611, 612, 613, 614, 615, 616, 609), (618, 619, 620, 621, 622, 623, 624, 617), (626, 627, 628, 629, 630, 631, 632, 625), (634, 635, 636, 637, 638, 639, 640, 633), (480, 473, 577, 584), (532, 533, 637, 636), (481, 482, 586, 585), (533, 534, 638, 637), (482, 483, 587, 586), (534, 535, 639, 638), (483, 484, 588, 587), (535, 536, 640, 639), (484, 485, 589, 588), (433, 434, 538, 537), (536, 529, 633, 640), (485, 486, 590, 589), (434, 435, 539, 538), (486, 487, 591, 590), (435, 436, 540, 539), (487, 488, 592, 591), (436, 437, 541, 540), (488, 481, 585, 592), (437, 438, 542, 541), (489, 490, 594, 593), (438, 439, 543, 542), (490, 491, 595, 594), (439, 440, 544, 543), (491, 492, 596, 595), (440, 433, 537, 544), (492, 493, 597, 596), (441, 442, 546, 545), (493, 494, 598, 597), (442, 443, 547, 546), (494, 495, 599, 598), (443, 444, 548, 547), (495, 496, 600, 599), (444, 445, 549, 548), (496, 489, 593, 600), (445, 446, 550, 549), (497, 498, 602, 601), (446, 447, 551, 550), (498, 499, 603, 602), (447, 448, 552, 551), (499, 500, 604, 603), (448, 441, 545, 552), (500, 501, 605, 604), (449, 450, 554, 553), (501, 502, 606, 605), (450, 451, 555, 554), (502, 503, 607, 606), (451, 452, 556, 555), (503, 504, 608, 607), (452, 453, 557, 556), (504, 497, 601, 608), (453, 454, 558, 557), (505, 506, 610, 609), (454, 455, 559, 558), (506, 507, 611, 610), (455, 456, 560, 559), (507, 508, 612, 611), (456, 449, 553, 560), (508, 509, 613, 612), (457, 458, 562, 561), (509, 510, 614, 613), (458, 459, 563, 562), (510, 511, 615, 614), (459, 460, 564, 563), (511, 512, 616, 615), (460, 461, 565, 564), (512, 505, 609, 616), (461, 462, 566, 565), (513, 514, 618, 617), (462, 463, 567, 566), (514, 515, 619, 618), (463, 464, 568, 567), (515, 516, 620, 619), (464, 457, 561, 568), (516, 517, 621, 620), (465, 466, 570, 569), (517, 518, 622, 621), (466, 467, 571, 570), (518, 519, 623, 622), (467, 468, 572, 571), (519, 520, 624, 623), (468, 469, 573, 572), (520, 513, 617, 624), (469, 470, 574, 573), (521, 522, 626, 625), (470, 471, 575, 574), (522, 523, 627, 626), (471, 472, 576, 575), (523, 524, 628, 627), (472, 465, 569, 576), (524, 525, 629, 628), (473, 474, 578, 577), (22, 23, 652, 663), (7, 8, 664, 662), (14, 15, 644, 661), (8, 0, 646, 664), (21, 22, 663, 660), (6, 7, 662, 659), (1, 14, 661, 641), (20, 21, 660, 658), (5, 6, 659, 657), (12, 13, 642, 656), (19, 20, 658, 655), (4, 5, 657, 654), (11, 12, 656, 653), (3, 19, 655, 647), (2, 4, 654, 651), (10, 11, 653, 650), (17, 18, 648, 649), (23, 2, 651, 652), (9, 10, 650, 645), (16, 17, 649, 643), (18, 3, 647, 648), (0, 9, 645, 646), (15, 16, 643, 644), (13, 1, 641, 642)])
me_plane.polygons.foreach_set('use_smooth', [True] * 657)
_uv = me_plane.uv_layers.new(name='UVMap')
_uv.uv.foreach_set('vector', [0.8333, 0.8333, 0.8333, 1.0, 1.0, 1.0, 1.0, 0.8333, 0.0, 0.8333, 0.0, 1.0, 0.1667, 1.0, 0.1667, 0.8333, 0.1667, 0.8333, 0.1667, 1.0, 0.3333, 1.0, 0.3333, 0.8333, 0.3333, 0.8333, 0.3333, 1.0, 0.5, 1.0, 0.5, 0.8333, 0.5, 0.8333, 0.5, 1.0, 0.6667, 1.0, 0.6667, 0.8333, 0.6667, 0.8333, 0.6667, 1.0, 0.8333, 1.0, 0.8333, 0.8333, 0.0, 0.0, 0.0, 0.1667, 0.1667, 0.1667, 0.1667, 0.0, 0.0, 0.1667, 0.0, 0.3333, 0.1667, 0.3333, 0.1667, 0.1667, 0.0, 0.3333, 0.0, 0.5, 0.1667, 0.5, 0.1667, 0.3333, 0.0, 0.5, 0.0, 0.6667, 0.1667, 0.6667, 0.1667, 0.5, 0.0, 0.6667, 0.0, 0.8333, 0.1667, 0.8333, 0.1667, 0.6667, 0.1667, 0.0, 0.1667, 0.1667, 0.3333, 0.1667, 0.3333, 0.0, 0.1667, 0.1667, 0.1667, 0.3333, 0.3333, 0.3333, 0.3333, 0.1667, 0.1667, 0.3333, 0.1667, 0.5, 0.3333, 0.5, 0.3333, 0.3333, 0.1667, 0.5, 0.1667, 0.6667, 0.3333, 0.6667, 0.3333, 0.5, 0.1667, 0.6667, 0.1667, 0.8333, 0.3333, 0.8333, 0.3333, 0.6667, 0.3333, 0.0, 0.3333, 0.1667, 0.5, 0.1667, 0.5, 0.0, 0.3333, 0.1667, 0.3333, 0.3333, 0.5, 0.3333, 0.5, 0.1667, 0.3333, 0.3333, 0.3333, 0.5, 0.5, 0.5, 0.5, 0.3333, 0.3333, 0.5, 0.3333, 0.6667, 0.5, 0.6667, 0.5, 0.5, 0.3333, 0.6667, 0.3333, 0.8333, 0.5, 0.8333, 0.5, 0.6667, 0.5, 0.0, 0.5, 0.1667, 0.6667, 0.1667, 0.6667, 0.0, 0.5, 0.1667, 0.5, 0.3333, 0.6667, 0.3333, 0.6667, 0.1667, 0.5, 0.3333, 0.5, 0.5, 0.6667, 0.5, 0.6667, 0.3333, 0.5, 0.5, 0.5, 0.6667, 0.6667, 0.6667, 0.6667, 0.5, 0.5, 0.6667, 0.5, 0.8333, 0.6667, 0.8333, 0.6667, 0.6667, 0.6667, 0.0, 0.6667, 0.1667, 0.8333, 0.1667, 0.8333, 0.0, 0.6667, 0.1667, 0.6667, 0.3333, 0.8333, 0.3333, 0.8333, 0.1667, 0.6667, 0.3333, 0.6667, 0.5, 0.8333, 0.5, 0.8333, 0.3333, 0.6667, 0.5, 0.6667, 0.6667, 0.8333, 0.6667, 0.8333, 0.5, 0.6667, 0.6667, 0.6667, 0.8333, 0.8333, 0.8333, 0.8333, 0.6667, 0.8333, 0.0, 0.8333, 0.1667, 1.0, 0.1667, 1.0, 0.0, 0.8333, 0.1667, 0.8333, 0.3333, 1.0, 0.3333, 1.0, 0.1667, 0.8333, 0.3333, 0.8333, 0.5, 1.0, 0.5, 1.0, 0.3333, 0.8333, 0.5, 0.8333, 0.6667, 1.0, 0.6667, 1.0, 0.5, 0.8333, 0.6667, 0.8333, 0.8333, 1.0, 0.8333, 1.0, 0.6667, 0.195, 0.1383, 0.1667, 0.1266, 0.1667, 0.0, 0.25, 0.08333, 0.0, 0.8333, 0.1266, 0.8333, 0.1383, 0.8617, 0.08333, 0.9167, 0.5284, 0.1383, 0.5, 0.1266, 0.5, 0.0, 0.5833, 0.08333, 0.3333, 0.8333, 0.4599, 0.8333, 0.4716, 0.8617, 0.4167, 0.9167, 0.8333, 0.6667, 0.8333, 0.7932, 0.805, 0.805, 0.75, 0.75, 0.0, 0.0, 0.1667, 0.0, 0.08333, 0.08333, 0.3333, 0.1667, 0.2068, 0.1667, 0.195, 0.1383, 0.25, 0.08333, 0.0, 0.3333, 0.1667, 0.3333, 0.08333, 0.4167, 0.3333, 0.5, 0.2068, 0.5, 0.195, 0.4716, 0.25, 0.4167, 0.0, 0.6667, 0.1667, 0.6667, 0.08333, 0.75, 0.1667, 0.0, 0.3333, 0.0, 0.25, 0.08333, 0.1667, 0.0, 0.1667, 0.1266, 0.1383, 0.1383, 0.08333, 0.08333, 0.5, 0.3333, 0.3734, 0.3333, 0.3617, 0.305, 0.4167, 0.25, 0.1667, 0.3333, 0.1667, 0.4599, 0.1383, 0.4716, 0.08333, 0.4167, 0.5, 0.6667, 0.3734, 0.6667, 0.3617, 0.6383, 0.4167, 0.5833, 0.3333, 0.0, 0.5, 0.0, 0.4167, 0.08333, 0.6667, 0.1667, 0.5401, 0.1667, 0.5284, 0.1383, 0.5833, 0.08333, 0.3333, 0.1667, 0.3333, 0.2932, 0.305, 0.305, 0.25, 0.25, 0.6667, 0.5, 0.5401, 0.5, 0.5284, 0.4716, 0.5833, 0.4167, 0.3333, 0.5, 0.3333, 0.6266, 0.305, 0.6383, 0.25, 0.5833, 0.5, 0.0, 0.6667, 0.0, 0.5833, 0.08333, 0.5, 0.0, 0.5, 0.1266, 0.4716, 0.1383, 0.4167, 0.08333, 0.8333, 0.3333, 0.7068, 0.3333, 0.695, 0.305, 0.75, 0.25, 0.5, 0.3333, 0.5, 0.4599, 0.4716, 0.4716, 0.4167, 0.4167, 0.8333, 0.6667, 0.7068, 0.6667, 0.695, 0.6383, 0.75, 0.5833, 0.6667, 0.0, 0.8333, 0.0, 0.75, 0.08333, 1.0, 0.1667, 0.8734, 0.1667, 0.8617, 0.1383, 0.9167, 0.08333, 0.6667, 0.1667, 0.6667, 0.2932, 0.6383, 0.305, 0.5833, 0.25, 1.0, 0.5, 0.8734, 0.5, 0.8617, 0.4716, 0.9167, 0.4167, 0.6667, 0.5, 0.6667, 0.6266, 0.6383, 0.6383, 0.5833, 0.5833, 0.8333, 0.0, 1.0, 0.0, 0.9167, 0.08333, 0.8333, 0.0, 0.8333, 0.1266, 0.805, 0.1383, 0.75, 0.08333, 0.8333, 0.3333, 1.0, 0.3333, 0.9167, 0.4167, 0.8333, 0.3333, 0.8333, 0.4599, 0.805, 0.4716, 0.75, 0.4167, 0.8333, 0.6667, 1.0, 0.6667, 0.9167, 0.75, 0.8333, 0.0, 1.0, 0.0, 1.0, 0.0, 0.8333, 0.0, 1.0, 0.3333, 1.0, 0.5, 1.0, 0.5, 1.0, 0.3333, 0.0, 0.0, 0.1667, 0.0, 0.1667, 0.0, 0.0, 0.0, 1.0, 0.8333, 1.0, 1.0, 1.0, 1.0, 1.0, 0.8333, 1.0, 0.5, 1.0, 0.6667, 1.0, 0.6667, 1.0, 0.5, 0.1667, 0.0, 0.3333, 0.0, 0.3333, 0.0, 0.1667, 0.0, 0.1667, 1.0, 0.0, 1.0, 0.0, 1.0, 0.1667, 1.0, 1.0, 0.6667, 1.0, 0.8333, 1.0, 0.8333, 1.0, 0.6667, 0.3333, 0.0, 0.5, 0.0, 0.5, 0.0, 0.3333, 0.0, 0.0, 1.0, 0.0, 0.8333, 0.0, 0.8333, 0.0, 1.0, 1.0, 1.0, 0.8333, 1.0, 0.8333, 1.0, 1.0, 1.0, 0.5, 0.0, 0.6667, 0.0, 0.6667, 0.0, 0.5, 0.0, 0.0, 0.8333, 0.0, 0.6667, 0.0, 0.6667, 0.0, 0.8333, 0.8333, 1.0, 0.6667, 1.0, 0.6667, 1.0, 0.8333, 1.0, 0.6667, 0.0, 0.8333, 0.0, 0.8333, 0.0, 0.6667, 0.0, 0.0, 0.6667, 0.0, 0.5, 0.0, 0.5, 0.0, 0.6667, 0.6667, 1.0, 0.5, 1.0, 0.5, 1.0, 0.6667, 1.0, 1.0, 0.0, 1.0, 0.1667, 1.0, 0.1667, 1.0, 0.0, 0.0, 0.5, 0.0, 0.3333, 0.0, 0.3333, 0.0, 0.5, 0.5, 1.0, 0.3333, 1.0, 0.3333, 1.0, 0.5, 1.0, 0.0, 0.1667, 0.0, 0.0, 0.0, 0.0, 0.0, 0.1667, 1.0, 0.1667, 1.0, 0.3333, 1.0, 0.3333, 1.0, 0.1667, 0.0, 0.3333, 0.0, 0.1667, 0.0, 0.1667, 0.0, 0.3333, 0.3333, 1.0, 0.1667, 1.0, 0.1667, 1.0, 0.3333, 1.0, 0.8333, 1.0, 0.8333, 0.8734, 0.8617, 0.8617, 0.9167, 0.9167, 1.0, 0.8333, 1.0, 1.0, 0.9167, 0.9167, 1.0, 1.0, 0.8333, 1.0, 0.9167, 0.9167, 0.6667, 0.8333, 0.7932, 0.8333, 0.805, 0.8617, 0.75, 0.9167, 0.195, 0.805, 0.1667, 0.7932, 0.1667, 0.6667, 0.25, 0.75, 0.1667, 1.0, 0.0, 1.0, 0.08333, 0.9167, 0.0, 1.0, 0.0, 0.8333, 0.08333, 0.9167, 0.3333, 0.8333, 0.3333, 1.0, 0.25, 0.9167, 0.3333, 1.0, 0.1667, 1.0, 0.25, 0.9167, 0.1667, 0.6667, 0.1667, 0.7932, 0.1383, 0.805, 0.08333, 0.75, 0.5284, 0.805, 0.5, 0.7932, 0.5, 0.6667, 0.5833, 0.75, 0.5, 1.0, 0.3333, 1.0, 0.4167, 0.9167, 0.3333, 1.0, 0.3333, 0.8333, 0.4167, 0.9167, 0.6667, 0.8333, 0.6667, 1.0, 0.5833, 0.9167, 0.6667, 1.0, 0.5, 1.0, 0.5833, 0.9167, 0.5, 0.6667, 0.5, 0.7932, 0.4716, 0.805, 0.4167, 0.75, 0.8617, 0.805, 0.8333, 0.7932, 0.8333, 0.6667, 0.9167, 0.75, 0.8333, 1.0, 0.6667, 1.0, 0.75, 0.9167, 0.6667, 1.0, 0.6667, 0.8333, 0.75, 0.9167, 0.0, 0.1667, 0.1266, 0.1667, 0.1383, 0.195, 0.08333, 0.25, 0.195, 0.195, 0.2068, 0.1667, 0.3333, 0.1667, 0.25, 0.25, 0.0, 0.1667, 0.0, 0.0, 0.08333, 0.08333, 0.1383, 0.1383, 0.1266, 0.1667, 0.0, 0.1667, 0.08333, 0.08333, 0.1667, 0.3333, 0.0, 0.3333, 0.08333, 0.25, 0.0, 0.3333, 0.0, 0.1667, 0.08333, 0.25, 0.0, 0.5, 0.1266, 0.5, 0.1383, 0.5284, 0.08333, 0.5833, 0.195, 0.5284, 0.2068, 0.5, 0.3333, 0.5, 0.25, 0.5833, 0.0, 0.5, 0.0, 0.3333, 0.08333, 0.4167, 0.1383, 0.4716, 0.1266, 0.5, 0.0, 0.5, 0.08333, 0.4167, 0.1667, 0.6667, 0.0, 0.6667, 0.08333, 0.5833, 0.0, 0.6667, 0.0, 0.5, 0.08333, 0.5833, 0.3333, 0.8333, 0.2068, 0.8333, 0.195, 0.805, 0.25, 0.75, 0.195, 0.8617, 0.2068, 0.8333, 0.3333, 0.8333, 0.25, 0.9167, 0.0, 0.8333, 0.0, 0.6667, 0.08333, 0.75, 0.3333, 0.0, 0.3333, 0.1667, 0.25, 0.08333, 0.1667, 0.3333, 0.1667, 0.2068, 0.195, 0.195, 0.25, 0.25, 0.1383, 0.195, 0.1667, 0.2068, 0.1667, 0.3333, 0.08333, 0.25, 0.1667, 0.3333, 0.2932, 0.3333, 0.305, 0.3617, 0.25, 0.4167, 0.3617, 0.3617, 0.3734, 0.3333, 0.5, 0.3333, 0.4167, 0.4167, 0.195, 0.4716, 0.1667, 0.4599, 0.1667, 0.3333, 0.25, 0.4167, 0.305, 0.305, 0.2932, 0.3333, 0.1667, 0.3333, 0.25, 0.25, 0.1667, 0.6667, 0.1667, 0.5401, 0.195, 0.5284, 0.25, 0.5833, 0.1383, 0.5284, 0.1667, 0.5401, 0.1667, 0.6667, 0.08333, 0.5833, 0.1667, 0.6667, 0.2932, 0.6667, 0.305, 0.695, 0.25, 0.75, 0.3617, 0.695, 0.3734, 0.6667, 0.5, 0.6667, 0.4167, 0.75, 0.3617, 0.305, 0.3333, 0.2932, 0.3333, 0.1667, 0.4167, 0.25, 0.305, 0.6383, 0.2932, 0.6667, 0.1667, 0.6667, 0.25, 0.5833, 0.1383, 0.8617, 0.1667, 0.8734, 0.1667, 1.0, 0.08333, 0.9167, 0.1383, 0.805, 0.1266, 0.8333, 0.0, 0.8333, 0.08333, 0.75, 0.3333, 0.1667, 0.4599, 0.1667, 0.4716, 0.195, 0.4167, 0.25, 0.5284, 0.195, 0.5401, 0.1667, 0.6667, 0.1667, 0.5833, 0.25, 0.3333, 0.1667, 0.3333, 0.0, 0.4167, 0.08333, 0.4716, 0.1383, 0.4599, 0.1667, 0.3333, 0.1667, 0.4167, 0.08333, 0.3333, 0.5, 0.3333, 0.3734, 0.3617, 0.3617, 0.4167, 0.4167, 0.305, 0.3617, 0.3333, 0.3734, 0.3333, 0.5, 0.25, 0.4167, 0.3333, 0.5, 0.4599, 0.5, 0.4716, 0.5284, 0.4167, 0.5833, 0.5284, 0.5284, 0.5401, 0.5, 0.6667, 0.5, 0.5833, 0.5833, 0.3617, 0.6383, 0.3333, 0.6266, 0.3333, 0.5, 0.4167, 0.5833, 0.4716, 0.4716, 0.4599, 0.5, 0.3333, 0.5, 0.4167, 0.4167, 0.3333, 0.8333, 0.3333, 0.7068, 0.3617, 0.695, 0.4167, 0.75, 0.305, 0.695, 0.3333, 0.7068, 0.3333, 0.8333, 0.25, 0.75, 0.6667, 0.8333, 0.5401, 0.8333, 0.5284, 0.805, 0.5833, 0.75, 0.5284, 0.8617, 0.5401, 0.8333, 0.6667, 0.8333, 0.5833, 0.9167, 0.5, 1.0, 0.5, 0.8734, 0.5284, 0.8617, 0.5833, 0.9167, 0.6667, 0.0, 0.6667, 0.1667, 0.5833, 0.08333, 0.5, 0.3333, 0.5, 0.2068, 0.5284, 0.195, 0.5833, 0.25, 0.4716, 0.195, 0.5, 0.2068, 0.5, 0.3333, 0.4167, 0.25, 0.5, 0.3333, 0.6266, 0.3333, 0.6383, 0.3617, 0.5833, 0.4167, 0.695, 0.3617, 0.7068, 0.3333, 0.8333, 0.3333, 0.75, 0.4167, 0.5284, 0.4716, 0.5, 0.4599, 0.5, 0.3333, 0.5833, 0.4167, 0.6383, 0.305, 0.6266, 0.3333, 0.5, 0.3333, 0.5833, 0.25, 0.5, 0.6667, 0.5, 0.5401, 0.5284, 0.5284, 0.5833, 0.5833, 0.4716, 0.5284, 0.5, 0.5401, 0.5, 0.6667, 0.4167, 0.5833, 0.5, 0.6667, 0.6266, 0.6667, 0.6383, 0.695, 0.5833, 0.75, 0.695, 0.695, 0.7068, 0.6667, 0.8333, 0.6667, 0.75, 0.75, 0.695, 0.305, 0.6667, 0.2932, 0.6667, 0.1667, 0.75, 0.25, 0.6383, 0.6383, 0.6266, 0.6667, 0.5, 0.6667, 0.5833, 0.5833, 0.4716, 0.8617, 0.5, 0.8734, 0.5, 1.0, 0.4167, 0.9167, 0.4716, 0.805, 0.4599, 0.8333, 0.3333, 0.8333, 0.4167, 0.75, 0.6667, 0.1667, 0.7932, 0.1667, 0.805, 0.195, 0.75, 0.25, 0.8617, 0.195, 0.8734, 0.1667, 1.0, 0.1667, 0.9167, 0.25, 0.6667, 0.1667, 0.6667, 0.0, 0.75, 0.08333, 0.805, 0.1383, 0.7932, 0.1667, 0.6667, 0.1667, 0.75, 0.08333, 0.6667, 0.5, 0.6667, 0.3734, 0.695, 0.3617, 0.75, 0.4167, 0.6383, 0.3617, 0.6667, 0.3734, 0.6667, 0.5, 0.5833, 0.4167, 0.6667, 0.5, 0.7932, 0.5, 0.805, 0.5284, 0.75, 0.5833, 0.8617, 0.5284, 0.8734, 0.5, 1.0, 0.5, 0.9167, 0.5833, 0.695, 0.6383, 0.6667, 0.6266, 0.6667, 0.5, 0.75, 0.5833, 0.805, 0.4716, 0.7932, 0.5, 0.6667, 0.5, 0.75, 0.4167, 0.6667, 0.8333, 0.6667, 0.7068, 0.695, 0.695, 0.75, 0.75, 0.6383, 0.695, 0.6667, 0.7068, 0.6667, 0.8333, 0.5833, 0.75, 1.0, 0.8333, 0.8734, 0.8333, 0.8617, 0.805, 0.9167, 0.75, 0.8617, 0.8617, 0.8734, 0.8333, 1.0, 0.8333, 0.9167, 0.9167, 0.805, 0.8617, 0.8333, 0.8734, 0.8333, 1.0, 0.75, 0.9167, 1.0, 0.0, 1.0, 0.1667, 0.9167, 0.08333, 0.8333, 0.3333, 0.8333, 0.2068, 0.8617, 0.195, 0.9167, 0.25, 0.805, 0.195, 0.8333, 0.2068, 0.8333, 0.3333, 0.75, 0.25, 1.0, 0.1667, 1.0, 0.3333, 0.9167, 0.25, 1.0, 0.3333, 0.8333, 0.3333, 0.9167, 0.25, 0.8617, 0.4716, 0.8333, 0.4599, 0.8333, 0.3333, 0.9167, 0.4167, 1.0, 0.3333, 1.0, 0.5, 0.9167, 0.4167, 0.8333, 0.6667, 0.8333, 0.5401, 0.8617, 0.5284, 0.9167, 0.5833, 0.805, 0.5284, 0.8333, 0.5401, 0.8333, 0.6667, 0.75, 0.5833, 1.0, 0.5, 1.0, 0.6667, 0.9167, 0.5833, 1.0, 0.6667, 0.8333, 0.6667, 0.9167, 0.5833, 1.0, 0.6667, 1.0, 0.8333, 0.9167, 0.75, 0.8617, 0.1383, 0.8333, 0.1266, 0.8333, 0.0, 0.9167, 0.08333, 0.805, 0.805, 0.7932, 0.8333, 0.6667, 0.8333, 0.75, 0.75, 0.4716, 0.195, 0.4599, 0.1667, 0.4599, 0.1667, 0.4716, 0.195, 0.1667, 0.8734, 0.1383, 0.8617, 0.1383, 0.8617, 0.1667, 0.8734, 0.5, 0.2068, 0.4716, 0.195, 0.4716, 0.195, 0.5, 0.2068, 0.805, 0.4716, 0.8333, 0.4599, 0.8333, 0.4599, 0.805, 0.4716, 0.195, 0.8617, 0.1667, 0.8734, 0.1667, 0.8734, 0.195, 0.8617, 0.5284, 0.195, 0.5, 0.2068, 0.5, 0.2068, 0.5284, 0.195, 0.7932, 0.5, 0.805, 0.4716, 0.805, 0.4716, 0.7932, 0.5, 0.5401, 0.1667, 0.5284, 0.195, 0.5284, 0.195, 0.5401, 0.1667, 0.805, 0.5284, 0.7932, 0.5, 0.7932, 0.5, 0.805, 0.5284, 0.5284, 0.1383, 0.5401, 0.1667, 0.5401, 0.1667, 0.5284, 0.1383, 0.8333, 0.5401, 0.805, 0.5284, 0.805, 0.5284, 0.8333, 0.5401, 0.5, 0.1266, 0.5284, 0.1383, 0.5284, 0.1383, 0.5, 0.1266, 0.8617, 0.5284, 0.8333, 0.5401, 0.8333, 0.5401, 0.8617, 0.5284, 0.1667, 1.0, 0.1667, 0.8734, 0.195, 0.8617, 0.25, 0.9167, 0.522, 0.1446, 0.5312, 0.1667, 0.5312, 0.1667, 0.522, 0.1446, 0.8333, 0.5312, 0.8113, 0.522, 0.8113, 0.522, 0.8333, 0.5312, 0.5, 0.1355, 0.522, 0.1446, 0.522, 0.1446, 0.5, 0.1355, 0.8554, 0.522, 0.8333, 0.5312, 0.8333, 0.5312, 0.8554, 0.522, 0.5312, 0.8333, 0.522, 0.8554, 0.522, 0.8554, 0.5312, 0.8333, 0.8645, 0.5, 0.8554, 0.522, 0.8554, 0.522, 0.8645, 0.5, 0.522, 0.8113, 0.5312, 0.8333, 0.5312, 0.8333, 0.522, 0.8113, 0.8554, 0.478, 0.8645, 0.5, 0.8645, 0.5, 0.8554, 0.478, 0.5, 0.8022, 0.522, 0.8113, 0.522, 0.8113, 0.5, 0.8022, 0.8333, 0.4688, 0.8554, 0.478, 0.8554, 0.478, 0.8333, 0.4688, 0.478, 0.8113, 0.5, 0.8022, 0.5, 0.8022, 0.478, 0.8113, 0.8113, 0.1446, 0.8333, 0.1355, 0.8333, 0.1355, 0.8113, 0.1446, 0.4688, 0.8333, 0.478, 0.8113, 0.478, 0.8113, 0.4688, 0.8333, 0.1383, 0.8617, 0.1266, 0.8333, 0.1266, 0.8333, 0.1383, 0.8617, 0.4599, 0.1667, 0.4716, 0.1383, 0.4716, 0.1383, 0.4599, 0.1667, 0.1266, 0.8333, 0.1383, 0.805, 0.1383, 0.805, 0.1266, 0.8333, 0.4716, 0.1383, 0.5, 0.1266, 0.5, 0.1266, 0.4716, 0.1383, 0.1383, 0.805, 0.1667, 0.7932, 0.1667, 0.7932, 0.1383, 0.805, 0.5, 0.4599, 0.5284, 0.4716, 0.5284, 0.4716, 0.5, 0.4599, 0.1667, 0.7932, 0.195, 0.805, 0.195, 0.805, 0.1667, 0.7932, 0.5284, 0.4716, 0.5401, 0.5, 0.5401, 0.5, 0.5284, 0.4716, 0.195, 0.805, 0.2068, 0.8333, 0.2068, 0.8333, 0.195, 0.805, 0.5401, 0.5, 0.5284, 0.5284, 0.5284, 0.5284, 0.5401, 0.5, 0.2068, 0.8333, 0.195, 0.8617, 0.195, 0.8617, 0.2068, 0.8333, 0.5284, 0.5284, 0.5, 0.5401, 0.5, 0.5401, 0.5284, 0.5284, 0.1667, 0.1266, 0.195, 0.1383, 0.195, 0.1383, 0.1667, 0.1266, 0.5, 0.5401, 0.4716, 0.5284, 0.4716, 0.5284, 0.5, 0.5401, 0.195, 0.1383, 0.2068, 0.1667, 0.2068, 0.1667, 0.195, 0.1383, 0.4716, 0.5284, 0.4599, 0.5, 0.4599, 0.5, 0.4716, 0.5284, 0.2068, 0.1667, 0.195, 0.195, 0.195, 0.195, 0.2068, 0.1667, 0.4599, 0.5, 0.4716, 0.4716, 0.4716, 0.4716, 0.4599, 0.5, 0.195, 0.195, 0.1667, 0.2068, 0.1667, 0.2068, 0.195, 0.195, 0.4716, 0.4716, 0.5, 0.4599, 0.5, 0.4599, 0.4716, 0.4716, 0.1667, 0.2068, 0.1383, 0.195, 0.1383, 0.195, 0.1667, 0.2068, 0.6667, 0.2932, 0.695, 0.305, 0.695, 0.305, 0.6667, 0.2932, 0.1383, 0.195, 0.1266, 0.1667, 0.1266, 0.1667, 0.1383, 0.195, 0.695, 0.305, 0.7068, 0.3333, 0.7068, 0.3333, 0.695, 0.305, 0.1266, 0.1667, 0.1383, 0.1383, 0.1383, 0.1383, 0.1266, 0.1667, 0.7068, 0.3333, 0.695, 0.3617, 0.695, 0.3617, 0.7068, 0.3333, 0.1383, 0.1383, 0.1667, 0.1266, 0.1667, 0.1266, 0.1383, 0.1383, 0.695, 0.3617, 0.6667, 0.3734, 0.6667, 0.3734, 0.695, 0.3617, 0.1667, 0.4599, 0.195, 0.4716, 0.195, 0.4716, 0.1667, 0.4599, 0.6667, 0.3734, 0.6383, 0.3617, 0.6383, 0.3617, 0.6667, 0.3734, 0.195, 0.4716, 0.2068, 0.5, 0.2068, 0.5, 0.195, 0.4716, 0.6383, 0.3617, 0.6266, 0.3333, 0.6266, 0.3333, 0.6383, 0.3617, 0.2068, 0.5, 0.195, 0.5284, 0.195, 0.5284, 0.2068, 0.5, 0.6266, 0.3333, 0.6383, 0.305, 0.6383, 0.305, 0.6266, 0.3333, 0.195, 0.5284, 0.1667, 0.5401, 0.1667, 0.5401, 0.195, 0.5284, 0.6383, 0.305, 0.6667, 0.2932, 0.6667, 0.2932, 0.6383, 0.305, 0.1667, 0.5401, 0.1383, 0.5284, 0.1383, 0.5284, 0.1667, 0.5401, 0.6667, 0.6266, 0.695, 0.6383, 0.695, 0.6383, 0.6667, 0.6266, 0.1383, 0.5284, 0.1266, 0.5, 0.1266, 0.5, 0.1383, 0.5284, 0.695, 0.6383, 0.7068, 0.6667, 0.7068, 0.6667, 0.695, 0.6383, 0.1266, 0.5, 0.1383, 0.4716, 0.1383, 0.4716, 0.1266, 0.5, 0.7068, 0.6667, 0.695, 0.695, 0.695, 0.695, 0.7068, 0.6667, 0.1383, 0.4716, 0.1667, 0.4599, 0.1667, 0.4599, 0.1383, 0.4716, 0.695, 0.695, 0.6667, 0.7068, 0.6667, 0.7068, 0.695, 0.695, 0.3333, 0.2932, 0.3617, 0.305, 0.3617, 0.305, 0.3333, 0.2932, 0.6667, 0.7068, 0.6383, 0.695, 0.6383, 0.695, 0.6667, 0.7068, 0.3617, 0.305, 0.3734, 0.3333, 0.3734, 0.3333, 0.3617, 0.305, 0.6383, 0.695, 0.6266, 0.6667, 0.6266, 0.6667, 0.6383, 0.695, 0.3734, 0.3333, 0.3617, 0.3617, 0.3617, 0.3617, 0.3734, 0.3333, 0.6266, 0.6667, 0.6383, 0.6383, 0.6383, 0.6383, 0.6266, 0.6667, 0.3617, 0.3617, 0.3333, 0.3734, 0.3333, 0.3734, 0.3617, 0.3617, 0.6383, 0.6383, 0.6667, 0.6266, 0.6667, 0.6266, 0.6383, 0.6383, 0.3333, 0.3734, 0.305, 0.3617, 0.305, 0.3617, 0.3333, 0.3734, 0.8333, 0.8734, 0.805, 0.8617, 0.805, 0.8617, 0.8333, 0.8734, 0.305, 0.3617, 0.2932, 0.3333, 0.2932, 0.3333, 0.305, 0.3617, 0.805, 0.8617, 0.7932, 0.8333, 0.7932, 0.8333, 0.805, 0.8617, 0.2932, 0.3333, 0.305, 0.305, 0.305, 0.305, 0.2932, 0.3333, 0.7932, 0.8333, 0.805, 0.805, 0.805, 0.805, 0.7932, 0.8333, 0.305, 0.305, 0.3333, 0.2932, 0.3333, 0.2932, 0.305, 0.305, 0.805, 0.805, 0.8333, 0.7932, 0.8333, 0.7932, 0.805, 0.805, 0.3333, 0.6266, 0.3617, 0.6383, 0.3617, 0.6383, 0.3333, 0.6266, 0.8333, 0.7932, 0.8617, 0.805, 0.8617, 0.805, 0.8333, 0.7932, 0.3617, 0.6383, 0.3734, 0.6667, 0.3734, 0.6667, 0.3617, 0.6383, 0.8617, 0.805, 0.8734, 0.8333, 0.8734, 0.8333, 0.8617, 0.805, 0.3734, 0.6667, 0.3617, 0.695, 0.3617, 0.695, 0.3734, 0.6667, 0.8734, 0.8333, 0.8617, 0.8617, 0.8617, 0.8617, 0.8734, 0.8333, 0.3617, 0.695, 0.3333, 0.7068, 0.3333, 0.7068, 0.3617, 0.695, 0.8617, 0.8617, 0.8333, 0.8734, 0.8333, 0.8734, 0.8617, 0.8617, 0.3333, 0.7068, 0.305, 0.695, 0.305, 0.695, 0.3333, 0.7068, 0.8333, 0.1266, 0.8617, 0.1383, 0.8617, 0.1383, 0.8333, 0.1266, 0.305, 0.695, 0.2932, 0.6667, 0.2932, 0.6667, 0.305, 0.695, 0.8617, 0.1383, 0.8734, 0.1667, 0.8734, 0.1667, 0.8617, 0.1383, 0.2932, 0.6667, 0.305, 0.6383, 0.305, 0.6383, 0.2932, 0.6667, 0.8734, 0.1667, 0.8617, 0.195, 0.8617, 0.195, 0.8734, 0.1667, 0.305, 0.6383, 0.3333, 0.6266, 0.3333, 0.6266, 0.305, 0.6383, 0.8617, 0.195, 0.8333, 0.2068, 0.8333, 0.2068, 0.8617, 0.195, 0.5284, 0.8617, 0.5, 0.8734, 0.5, 0.8734, 0.5284, 0.8617, 0.8333, 0.2068, 0.805, 0.195, 0.805, 0.195, 0.8333, 0.2068, 0.5, 0.8734, 0.4716, 0.8617, 0.4716, 0.8617, 0.5, 0.8734, 0.805, 0.195, 0.7932, 0.1667, 0.7932, 0.1667, 0.805, 0.195, 0.4716, 0.8617, 0.4599, 0.8333, 0.4599, 0.8333, 0.4716, 0.8617, 0.7932, 0.1667, 0.805, 0.1383, 0.805, 0.1383, 0.7932, 0.1667, 0.4599, 0.8333, 0.4716, 0.805, 0.4716, 0.805, 0.4599, 0.8333, 0.805, 0.1383, 0.8333, 0.1266, 0.8333, 0.1266, 0.805, 0.1383, 0.4716, 0.805, 0.5, 0.7932, 0.5, 0.7932, 0.4716, 0.805, 0.8333, 0.4599, 0.8617, 0.4716, 0.8617, 0.4716, 0.8333, 0.4599, 0.5, 0.7932, 0.5284, 0.805, 0.5284, 0.805, 0.5, 0.7932, 0.8617, 0.4716, 0.8734, 0.5, 0.8734, 0.5, 0.8617, 0.4716, 0.5284, 0.805, 0.5401, 0.8333, 0.5401, 0.8333, 0.5284, 0.805, 0.8734, 0.5, 0.8617, 0.5284, 0.8617, 0.5284, 0.8734, 0.5, 0.5401, 0.8333, 0.5284, 0.8617, 0.5284, 0.8617, 0.5401, 0.8333, 0.1667, 0.8645, 0.1887, 0.8554, 0.195, 0.8617, 0.1667, 0.8734, 0.1446, 0.8554, 0.1667, 0.8645, 0.1667, 0.8734, 0.1383, 0.8617, 0.1355, 0.8333, 0.1446, 0.8554, 0.1383, 0.8617, 0.1266, 0.8333, 0.1446, 0.8113, 0.1355, 0.8333, 0.1266, 0.8333, 0.1383, 0.805, 0.1667, 0.8022, 0.1446, 0.8113, 0.1383, 0.805, 0.1667, 0.7932, 0.1887, 0.8113, 0.1667, 0.8022, 0.1667, 0.7932, 0.195, 0.805, 0.1978, 0.8333, 0.1887, 0.8113, 0.195, 0.805, 0.2068, 0.8333, 0.1887, 0.8554, 0.1978, 0.8333, 0.2068, 0.8333, 0.195, 0.8617, 0.1887, 0.1446, 0.1667, 0.1355, 0.1667, 0.1266, 0.195, 0.1383, 0.1978, 0.1667, 0.1887, 0.1446, 0.195, 0.1383, 0.2068, 0.1667, 0.1887, 0.1887, 0.1978, 0.1667, 0.2068, 0.1667, 0.195, 0.195, 0.1667, 0.1978, 0.1887, 0.1887, 0.195, 0.195, 0.1667, 0.2068, 0.1446, 0.1887, 0.1667, 0.1978, 0.1667, 0.2068, 0.1383, 0.195, 0.1355, 0.1667, 0.1446, 0.1887, 0.1383, 0.195, 0.1266, 0.1667, 0.1446, 0.1446, 0.1355, 0.1667, 0.1266, 0.1667, 0.1383, 0.1383, 0.1667, 0.1355, 0.1446, 0.1446, 0.1383, 0.1383, 0.1667, 0.1266, 0.1887, 0.478, 0.1667, 0.4688, 0.1667, 0.4599, 0.195, 0.4716, 0.1978, 0.5, 0.1887, 0.478, 0.195, 0.4716, 0.2068, 0.5, 0.1887, 0.522, 0.1978, 0.5, 0.2068, 0.5, 0.195, 0.5284, 0.1667, 0.5312, 0.1887, 0.522, 0.195, 0.5284, 0.1667, 0.5401, 0.1446, 0.522, 0.1667, 0.5312, 0.1667, 0.5401, 0.1383, 0.5284, 0.1355, 0.5, 0.1446, 0.522, 0.1383, 0.5284, 0.1266, 0.5, 0.1446, 0.478, 0.1355, 0.5, 0.1266, 0.5, 0.1383, 0.4716, 0.1667, 0.4688, 0.1446, 0.478, 0.1383, 0.4716, 0.1667, 0.4599, 0.3554, 0.3113, 0.3333, 0.3022, 0.3333, 0.2932, 0.3617, 0.305, 0.3645, 0.3333, 0.3554, 0.3113, 0.3617, 0.305, 0.3734, 0.3333, 0.3554, 0.3554, 0.3645, 0.3333, 0.3734, 0.3333, 0.3617, 0.3617, 0.3333, 0.3645, 0.3554, 0.3554, 0.3617, 0.3617, 0.3333, 0.3734, 0.3113, 0.3554, 0.3333, 0.3645, 0.3333, 0.3734, 0.305, 0.3617, 0.3022, 0.3333, 0.3113, 0.3554, 0.305, 0.3617, 0.2932, 0.3333, 0.3113, 0.3113, 0.3022, 0.3333, 0.2932, 0.3333, 0.305, 0.305, 0.3333, 0.3022, 0.3113, 0.3113, 0.305, 0.305, 0.3333, 0.2932, 0.3554, 0.6446, 0.3333, 0.6355, 0.3333, 0.6266, 0.3617, 0.6383, 0.3645, 0.6667, 0.3554, 0.6446, 0.3617, 0.6383, 0.3734, 0.6667, 0.3554, 0.6887, 0.3645, 0.6667, 0.3734, 0.6667, 0.3617, 0.695, 0.3333, 0.6978, 0.3554, 0.6887, 0.3617, 0.695, 0.3333, 0.7068, 0.3113, 0.6887, 0.3333, 0.6978, 0.3333, 0.7068, 0.305, 0.695, 0.3022, 0.6667, 0.3113, 0.6887, 0.305, 0.695, 0.2932, 0.6667, 0.3113, 0.6446, 0.3022, 0.6667, 0.2932, 0.6667, 0.305, 0.6383, 0.3333, 0.6355, 0.3113, 0.6446, 0.305, 0.6383, 0.3333, 0.6266, 0.5, 0.8645, 0.522, 0.8554, 0.5284, 0.8617, 0.5, 0.8734, 0.478, 0.8554, 0.5, 0.8645, 0.5, 0.8734, 0.4716, 0.8617, 0.4688, 0.8333, 0.478, 0.8554, 0.4716, 0.8617, 0.4599, 0.8333, 0.478, 0.8113, 0.4688, 0.8333, 0.4599, 0.8333, 0.4716, 0.805, 0.5, 0.8022, 0.478, 0.8113, 0.4716, 0.805, 0.5, 0.7932, 0.522, 0.8113, 0.5, 0.8022, 0.5, 0.7932, 0.5284, 0.805, 0.5312, 0.8333, 0.522, 0.8113, 0.5284, 0.805, 0.5401, 0.8333, 0.522, 0.8554, 0.5312, 0.8333, 0.5401, 0.8333, 0.5284, 0.8617, 0.522, 0.1446, 0.5, 0.1355, 0.5, 0.1266, 0.5284, 0.1383, 0.5312, 0.1667, 0.522, 0.1446, 0.5284, 0.1383, 0.5401, 0.1667, 0.522, 0.1887, 0.5312, 0.1667, 0.5401, 0.1667, 0.5284, 0.195, 0.5, 0.1978, 0.522, 0.1887, 0.5284, 0.195, 0.5, 0.2068, 0.478, 0.1887, 0.5, 0.1978, 0.5, 0.2068, 0.4716, 0.195, 0.4688, 0.1667, 0.478, 0.1887, 0.4716, 0.195, 0.4599, 0.1667, 0.478, 0.1446, 0.4688, 0.1667, 0.4599, 0.1667, 0.4716, 0.1383, 0.5, 0.1355, 0.478, 0.1446, 0.4716, 0.1383, 0.5, 0.1266, 0.522, 0.478, 0.5, 0.4688, 0.5, 0.4599, 0.5284, 0.4716, 0.5312, 0.5, 0.522, 0.478, 0.5284, 0.4716, 0.5401, 0.5, 0.522, 0.522, 0.5312, 0.5, 0.5401, 0.5, 0.5284, 0.5284, 0.5, 0.5312, 0.522, 0.522, 0.5284, 0.5284, 0.5, 0.5401, 0.478, 0.522, 0.5, 0.5312, 0.5, 0.5401, 0.4716, 0.5284, 0.4688, 0.5, 0.478, 0.522, 0.4716, 0.5284, 0.4599, 0.5, 0.478, 0.478, 0.4688, 0.5, 0.4599, 0.5, 0.4716, 0.4716, 0.5, 0.4688, 0.478, 0.478, 0.4716, 0.4716, 0.5, 0.4599, 0.6887, 0.3113, 0.6667, 0.3022, 0.6667, 0.2932, 0.695, 0.305, 0.6978, 0.3333, 0.6887, 0.3113, 0.695, 0.305, 0.7068, 0.3333, 0.6887, 0.3554, 0.6978, 0.3333, 0.7068, 0.3333, 0.695, 0.3617, 0.6667, 0.3645, 0.6887, 0.3554, 0.695, 0.3617, 0.6667, 0.3734, 0.6446, 0.3554, 0.6667, 0.3645, 0.6667, 0.3734, 0.6383, 0.3617, 0.6355, 0.3333, 0.6446, 0.3554, 0.6383, 0.3617, 0.6266, 0.3333, 0.6446, 0.3113, 0.6355, 0.3333, 0.6266, 0.3333, 0.6383, 0.305, 0.6667, 0.3022, 0.6446, 0.3113, 0.6383, 0.305, 0.6667, 0.2932, 0.6887, 0.6446, 0.6667, 0.6355, 0.6667, 0.6266, 0.695, 0.6383, 0.6978, 0.6667, 0.6887, 0.6446, 0.695, 0.6383, 0.7068, 0.6667, 0.6887, 0.6887, 0.6978, 0.6667, 0.7068, 0.6667, 0.695, 0.695, 0.6667, 0.6978, 0.6887, 0.6887, 0.695, 0.695, 0.6667, 0.7068, 0.6446, 0.6887, 0.6667, 0.6978, 0.6667, 0.7068, 0.6383, 0.695, 0.6355, 0.6667, 0.6446, 0.6887, 0.6383, 0.695, 0.6266, 0.6667, 0.6446, 0.6446, 0.6355, 0.6667, 0.6266, 0.6667, 0.6383, 0.6383, 0.6667, 0.6355, 0.6446, 0.6446, 0.6383, 0.6383, 0.6667, 0.6266, 0.8113, 0.8554, 0.8333, 0.8645, 0.8333, 0.8734, 0.805, 0.8617, 0.8022, 0.8333, 0.8113, 0.8554, 0.805, 0.8617, 0.7932, 0.8333, 0.8113, 0.8113, 0.8022, 0.8333, 0.7932, 0.8333, 0.805, 0.805, 0.8333, 0.8022, 0.8113, 0.8113, 0.805, 0.805, 0.8333, 0.7932, 0.8554, 0.8113, 0.8333, 0.8022, 0.8333, 0.7932, 0.8617, 0.805, 0.8645, 0.8333, 0.8554, 0.8113, 0.8617, 0.805, 0.8734, 0.8333, 0.8554, 0.8554, 0.8645, 0.8333, 0.8734, 0.8333, 0.8617, 0.8617, 0.8333, 0.8645, 0.8554, 0.8554, 0.8617, 0.8617, 0.8333, 0.8734, 0.8554, 0.1446, 0.8333, 0.1355, 0.8333, 0.1266, 0.8617, 0.1383, 0.8645, 0.1667, 0.8554, 0.1446, 0.8617, 0.1383, 0.8734, 0.1667, 0.8554, 0.1887, 0.8645, 0.1667, 0.8734, 0.1667, 0.8617, 0.195, 0.8333, 0.1978, 0.8554, 0.1887, 0.8617, 0.195, 0.8333, 0.2068, 0.8113, 0.1887, 0.8333, 0.1978, 0.8333, 0.2068, 0.805, 0.195, 0.8022, 0.1667, 0.8113, 0.1887, 0.805, 0.195, 0.7932, 0.1667, 0.8113, 0.1446, 0.8022, 0.1667, 0.7932, 0.1667, 0.805, 0.1383, 0.8333, 0.1355, 0.8113, 0.1446, 0.805, 0.1383, 0.8333, 0.1266, 0.8554, 0.478, 0.8333, 0.4688, 0.8333, 0.4599, 0.8617, 0.4716, 0.8645, 0.5, 0.8554, 0.478, 0.8617, 0.4716, 0.8734, 0.5, 0.8554, 0.522, 0.8645, 0.5, 0.8734, 0.5, 0.8617, 0.5284, 0.8333, 0.5312, 0.8554, 0.522, 0.8617, 0.5284, 0.8333, 0.5401, 0.8113, 0.522, 0.8333, 0.5312, 0.8333, 0.5401, 0.805, 0.5284, 0.8022, 0.5, 0.8113, 0.522, 0.805, 0.5284, 0.7932, 0.5, 0.8113, 0.478, 0.8022, 0.5, 0.7932, 0.5, 0.805, 0.4716, 0.8333, 0.4688, 0.8113, 0.478, 0.805, 0.4716, 0.8333, 0.4599, 0.8645, 0.5, 0.8554, 0.522, 0.8554, 0.522, 0.8645, 0.5, 0.522, 0.8113, 0.5312, 0.8333, 0.5312, 0.8333, 0.522, 0.8113, 0.8554, 0.478, 0.8645, 0.5, 0.8645, 0.5, 0.8554, 0.478, 0.5, 0.8022, 0.522, 0.8113, 0.522, 0.8113, 0.5, 0.8022, 0.8333, 0.4688, 0.8554, 0.478, 0.8554, 0.478, 0.8333, 0.4688, 0.478, 0.8113, 0.5, 0.8022, 0.5, 0.8022, 0.478, 0.8113, 0.8113, 0.1446, 0.8333, 0.1355, 0.8333, 0.1355, 0.8113, 0.1446, 0.4688, 0.8333, 0.478, 0.8113, 0.478, 0.8113, 0.4688, 0.8333, 0.8022, 0.1667, 0.8113, 0.1446, 0.8113, 0.1446, 0.8022, 0.1667, 0.478, 0.8554, 0.4688, 0.8333, 0.4688, 0.8333, 0.478, 0.8554, 0.8113, 0.1887, 0.8022, 0.1667, 0.8022, 0.1667, 0.8113, 0.1887, 0.5, 0.8645, 0.478, 0.8554, 0.478, 0.8554, 0.5, 0.8645, 0.8333, 0.1978, 0.8113, 0.1887, 0.8113, 0.1887, 0.8333, 0.1978, 0.8113, 0.522, 0.8022, 0.5, 0.8022, 0.5, 0.8113, 0.522, 0.5312, 0.1667, 0.522, 0.1887, 0.522, 0.1887, 0.5312, 0.1667, 0.8022, 0.5, 0.8113, 0.478, 0.8113, 0.478, 0.8022, 0.5, 0.522, 0.1887, 0.5, 0.1978, 0.5, 0.1978, 0.522, 0.1887, 0.1887, 0.8554, 0.1667, 0.8645, 0.1667, 0.8645, 0.1887, 0.8554, 0.8113, 0.478, 0.8333, 0.4688, 0.8333, 0.4688, 0.8113, 0.478, 0.5, 0.1978, 0.478, 0.1887, 0.478, 0.1887, 0.5, 0.1978, 0.1667, 0.8645, 0.1446, 0.8554, 0.1446, 0.8554, 0.1667, 0.8645, 0.478, 0.1887, 0.4688, 0.1667, 0.4688, 0.1667, 0.478, 0.1887, 0.1446, 0.8554, 0.1355, 0.8333, 0.1355, 0.8333, 0.1446, 0.8554, 0.4688, 0.1667, 0.478, 0.1446, 0.478, 0.1446, 0.4688, 0.1667, 0.1355, 0.8333, 0.1446, 0.8113, 0.1446, 0.8113, 0.1355, 0.8333, 0.478, 0.1446, 0.5, 0.1355, 0.5, 0.1355, 0.478, 0.1446, 0.1446, 0.8113, 0.1667, 0.8022, 0.1667, 0.8022, 0.1446, 0.8113, 0.5, 0.4688, 0.522, 0.478, 0.522, 0.478, 0.5, 0.4688, 0.1667, 0.8022, 0.1887, 0.8113, 0.1887, 0.8113, 0.1667, 0.8022, 0.522, 0.478, 0.5312, 0.5, 0.5312, 0.5, 0.522, 0.478, 0.1887, 0.8113, 0.1978, 0.8333, 0.1978, 0.8333, 0.1887, 0.8113, 0.5312, 0.5, 0.522, 0.522, 0.522, 0.522, 0.5312, 0.5, 0.1978, 0.8333, 0.1887, 0.8554, 0.1887, 0.8554, 0.1978, 0.8333, 0.522, 0.522, 0.5, 0.5312, 0.5, 0.5312, 0.522, 0.522, 0.1667, 0.1355, 0.1887, 0.1446, 0.1887, 0.1446, 0.1667, 0.1355, 0.5, 0.5312, 0.478, 0.522, 0.478, 0.522, 0.5, 0.5312, 0.1887, 0.1446, 0.1978, 0.1667, 0.1978, 0.1667, 0.1887, 0.1446, 0.478, 0.522, 0.4688, 0.5, 0.4688, 0.5, 0.478, 0.522, 0.1978, 0.1667, 0.1887, 0.1887, 0.1887, 0.1887, 0.1978, 0.1667, 0.4688, 0.5, 0.478, 0.478, 0.478, 0.478, 0.4688, 0.5, 0.1887, 0.1887, 0.1667, 0.1978, 0.1667, 0.1978, 0.1887, 0.1887, 0.478, 0.478, 0.5, 0.4688, 0.5, 0.4688, 0.478, 0.478, 0.1667, 0.1978, 0.1446, 0.1887, 0.1446, 0.1887, 0.1667, 0.1978, 0.6667, 0.3022, 0.6887, 0.3113, 0.6887, 0.3113, 0.6667, 0.3022, 0.1446, 0.1887, 0.1355, 0.1667, 0.1355, 0.1667, 0.1446, 0.1887, 0.6887, 0.3113, 0.6978, 0.3333, 0.6978, 0.3333, 0.6887, 0.3113, 0.1355, 0.1667, 0.1446, 0.1446, 0.1446, 0.1446, 0.1355, 0.1667, 0.6978, 0.3333, 0.6887, 0.3554, 0.6887, 0.3554, 0.6978, 0.3333, 0.1446, 0.1446, 0.1667, 0.1355, 0.1667, 0.1355, 0.1446, 0.1446, 0.6887, 0.3554, 0.6667, 0.3645, 0.6667, 0.3645, 0.6887, 0.3554, 0.1667, 0.4688, 0.1887, 0.478, 0.1887, 0.478, 0.1667, 0.4688, 0.6667, 0.3645, 0.6446, 0.3554, 0.6446, 0.3554, 0.6667, 0.3645, 0.1887, 0.478, 0.1978, 0.5, 0.1978, 0.5, 0.1887, 0.478, 0.6446, 0.3554, 0.6355, 0.3333, 0.6355, 0.3333, 0.6446, 0.3554, 0.1978, 0.5, 0.1887, 0.522, 0.1887, 0.522, 0.1978, 0.5, 0.6355, 0.3333, 0.6446, 0.3113, 0.6446, 0.3113, 0.6355, 0.3333, 0.1887, 0.522, 0.1667, 0.5312, 0.1667, 0.5312, 0.1887, 0.522, 0.6446, 0.3113, 0.6667, 0.3022, 0.6667, 0.3022, 0.6446, 0.3113, 0.1667, 0.5312, 0.1446, 0.522, 0.1446, 0.522, 0.1667, 0.5312, 0.6667, 0.6355, 0.6887, 0.6446, 0.6887, 0.6446, 0.6667, 0.6355, 0.1446, 0.522, 0.1355, 0.5, 0.1355, 0.5, 0.1446, 0.522, 0.6887, 0.6446, 0.6978, 0.6667, 0.6978, 0.6667, 0.6887, 0.6446, 0.1355, 0.5, 0.1446, 0.478, 0.1446, 0.478, 0.1355, 0.5, 0.6978, 0.6667, 0.6887, 0.6887, 0.6887, 0.6887, 0.6978, 0.6667, 0.1446, 0.478, 0.1667, 0.4688, 0.1667, 0.4688, 0.1446, 0.478, 0.6887, 0.6887, 0.6667, 0.6978, 0.6667, 0.6978, 0.6887, 0.6887, 0.3333, 0.3022, 0.3554, 0.3113, 0.3554, 0.3113, 0.3333, 0.3022, 0.6667, 0.6978, 0.6446, 0.6887, 0.6446, 0.6887, 0.6667, 0.6978, 0.3554, 0.3113, 0.3645, 0.3333, 0.3645, 0.3333, 0.3554, 0.3113, 0.6446, 0.6887, 0.6355, 0.6667, 0.6355, 0.6667, 0.6446, 0.6887, 0.3645, 0.3333, 0.3554, 0.3554, 0.3554, 0.3554, 0.3645, 0.3333, 0.6355, 0.6667, 0.6446, 0.6446, 0.6446, 0.6446, 0.6355, 0.6667, 0.3554, 0.3554, 0.3333, 0.3645, 0.3333, 0.3645, 0.3554, 0.3554, 0.6446, 0.6446, 0.6667, 0.6355, 0.6667, 0.6355, 0.6446, 0.6446, 0.3333, 0.3645, 0.3113, 0.3554, 0.3113, 0.3554, 0.3333, 0.3645, 0.8333, 0.8645, 0.8113, 0.8554, 0.8113, 0.8554, 0.8333, 0.8645, 0.3113, 0.3554, 0.3022, 0.3333, 0.3022, 0.3333, 0.3113, 0.3554, 0.8113, 0.8554, 0.8022, 0.8333, 0.8022, 0.8333, 0.8113, 0.8554, 0.3022, 0.3333, 0.3113, 0.3113, 0.3113, 0.3113, 0.3022, 0.3333, 0.8022, 0.8333, 0.8113, 0.8113, 0.8113, 0.8113, 0.8022, 0.8333, 0.3113, 0.3113, 0.3333, 0.3022, 0.3333, 0.3022, 0.3113, 0.3113, 0.8113, 0.8113, 0.8333, 0.8022, 0.8333, 0.8022, 0.8113, 0.8113, 0.3333, 0.6355, 0.3554, 0.6446, 0.3554, 0.6446, 0.3333, 0.6355, 0.8333, 0.8022, 0.8554, 0.8113, 0.8554, 0.8113, 0.8333, 0.8022, 0.3554, 0.6446, 0.3645, 0.6667, 0.3645, 0.6667, 0.3554, 0.6446, 0.8554, 0.8113, 0.8645, 0.8333, 0.8645, 0.8333, 0.8554, 0.8113, 0.3645, 0.6667, 0.3554, 0.6887, 0.3554, 0.6887, 0.3645, 0.6667, 0.8645, 0.8333, 0.8554, 0.8554, 0.8554, 0.8554, 0.8645, 0.8333, 0.3554, 0.6887, 0.3333, 0.6978, 0.3333, 0.6978, 0.3554, 0.6887, 0.8554, 0.8554, 0.8333, 0.8645, 0.8333, 0.8645, 0.8554, 0.8554, 0.3333, 0.6978, 0.3113, 0.6887, 0.3113, 0.6887, 0.3333, 0.6978, 0.8333, 0.1355, 0.8554, 0.1446, 0.8554, 0.1446, 0.8333, 0.1355, 0.3113, 0.6887, 0.3022, 0.6667, 0.3022, 0.6667, 0.3113, 0.6887, 0.8554, 0.1446, 0.8645, 0.1667, 0.8645, 0.1667, 0.8554, 0.1446, 0.3022, 0.6667, 0.3113, 0.6446, 0.3113, 0.6446, 0.3022, 0.6667, 0.8645, 0.1667, 0.8554, 0.1887, 0.8554, 0.1887, 0.8645, 0.1667, 0.3113, 0.6446, 0.3333, 0.6355, 0.3333, 0.6355, 0.3113, 0.6446, 0.8554, 0.1887, 0.8333, 0.1978, 0.8333, 0.1978, 0.8554, 0.1887, 0.522, 0.8554, 0.5, 0.8645, 0.5, 0.8645, 0.522, 0.8554, 0.8333, 0.1978, 0.8113, 0.1887, 0.8113, 0.1887, 0.8333, 0.1978, 0.5, 0.8645, 0.478, 0.8554, 0.478, 0.8554, 0.5, 0.8645, 0.8113, 0.1887, 0.8022, 0.1667, 0.8022, 0.1667, 0.8113, 0.1887, 0.478, 0.8554, 0.4688, 0.8333, 0.4688, 0.8333, 0.478, 0.8554, 0.8022, 0.1667, 0.8113, 0.1446, 0.8113, 0.1446, 0.8022, 0.1667, 0.1667, 0.8645, 0.1446, 0.8554, 0.1355, 0.8333, 0.1446, 0.8113, 0.1667, 0.8022, 0.1887, 0.8113, 0.1978, 0.8333, 0.1887, 0.8554, 0.1887, 0.1446, 0.1978, 0.1667, 0.1887, 0.1887, 0.1667, 0.1978, 0.1446, 0.1887, 0.1355, 0.1667, 0.1446, 0.1446, 0.1667, 0.1355, 0.1887, 0.478, 0.1978, 0.5, 0.1887, 0.522, 0.1667, 0.5312, 0.1446, 0.522, 0.1355, 0.5, 0.1446, 0.478, 0.1667, 0.4688, 0.3554, 0.3113, 0.3645, 0.3333, 0.3554, 0.3554, 0.3333, 0.3645, 0.3113, 0.3554, 0.3022, 0.3333, 0.3113, 0.3113, 0.3333, 0.3022, 0.3554, 0.6446, 0.3645, 0.6667, 0.3554, 0.6887, 0.3333, 0.6978, 0.3113, 0.6887, 0.3022, 0.6667, 0.3113, 0.6446, 0.3333, 0.6355, 0.5, 0.8645, 0.478, 0.8554, 0.4688, 0.8333, 0.478, 0.8113, 0.5, 0.8022, 0.522, 0.8113, 0.5312, 0.8333, 0.522, 0.8554, 0.522, 0.1446, 0.5312, 0.1667, 0.522, 0.1887, 0.5, 0.1978, 0.478, 0.1887, 0.4688, 0.1667, 0.478, 0.1446, 0.5, 0.1355, 0.522, 0.478, 0.5312, 0.5, 0.522, 0.522, 0.5, 0.5312, 0.478, 0.522, 0.4688, 0.5, 0.478, 0.478, 0.5, 0.4688, 0.6887, 0.3113, 0.6978, 0.3333, 0.6887, 0.3554, 0.6667, 0.3645, 0.6446, 0.3554, 0.6355, 0.3333, 0.6446, 0.3113, 0.6667, 0.3022, 0.6887, 0.6446, 0.6978, 0.6667, 0.6887, 0.6887, 0.6667, 0.6978, 0.6446, 0.6887, 0.6355, 0.6667, 0.6446, 0.6446, 0.6667, 0.6355, 0.8113, 0.8554, 0.8022, 0.8333, 0.8113, 0.8113, 0.8333, 0.8022, 0.8554, 0.8113, 0.8645, 0.8333, 0.8554, 0.8554, 0.8333, 0.8645, 0.8554, 0.1446, 0.8645, 0.1667, 0.8554, 0.1887, 0.8333, 0.1978, 0.8113, 0.1887, 0.8022, 0.1667, 0.8113, 0.1446, 0.8333, 0.1355, 0.8554, 0.478, 0.8645, 0.5, 0.8554, 0.522, 0.8333, 0.5312, 0.8113, 0.522, 0.8022, 0.5, 0.8113, 0.478, 0.8333, 0.4688, 0.5312, 0.8333, 0.522, 0.8554, 0.522, 0.8554, 0.5312, 0.8333, 0.8554, 0.522, 0.8333, 0.5312, 0.8333, 0.5312, 0.8554, 0.522, 0.5, 0.1355, 0.522, 0.1446, 0.522, 0.1446, 0.5, 0.1355, 0.8333, 0.5312, 0.8113, 0.522, 0.8113, 0.522, 0.8333, 0.5312, 0.522, 0.1446, 0.5312, 0.1667, 0.5312, 0.1667, 0.522, 0.1446, 0.8113, 0.522, 0.8022, 0.5, 0.8022, 0.5, 0.8113, 0.522, 0.5312, 0.1667, 0.522, 0.1887, 0.522, 0.1887, 0.5312, 0.1667, 0.8022, 0.5, 0.8113, 0.478, 0.8113, 0.478, 0.8022, 0.5, 0.522, 0.1887, 0.5, 0.1978, 0.5, 0.1978, 0.522, 0.1887, 0.1887, 0.8554, 0.1667, 0.8645, 0.1667, 0.8645, 0.1887, 0.8554, 0.8113, 0.478, 0.8333, 0.4688, 0.8333, 0.4688, 0.8113, 0.478, 0.5, 0.1978, 0.478, 0.1887, 0.478, 0.1887, 0.5, 0.1978, 0.1667, 0.8645, 0.1446, 0.8554, 0.1446, 0.8554, 0.1667, 0.8645, 0.478, 0.1887, 0.4688, 0.1667, 0.4688, 0.1667, 0.478, 0.1887, 0.1446, 0.8554, 0.1355, 0.8333, 0.1355, 0.8333, 0.1446, 0.8554, 0.4688, 0.1667, 0.478, 0.1446, 0.478, 0.1446, 0.4688, 0.1667, 0.1355, 0.8333, 0.1446, 0.8113, 0.1446, 0.8113, 0.1355, 0.8333, 0.478, 0.1446, 0.5, 0.1355, 0.5, 0.1355, 0.478, 0.1446, 0.1446, 0.8113, 0.1667, 0.8022, 0.1667, 0.8022, 0.1446, 0.8113, 0.5, 0.4688, 0.522, 0.478, 0.522, 0.478, 0.5, 0.4688, 0.1667, 0.8022, 0.1887, 0.8113, 0.1887, 0.8113, 0.1667, 0.8022, 0.522, 0.478, 0.5312, 0.5, 0.5312, 0.5, 0.522, 0.478, 0.1887, 0.8113, 0.1978, 0.8333, 0.1978, 0.8333, 0.1887, 0.8113, 0.5312, 0.5, 0.522, 0.522, 0.522, 0.522, 0.5312, 0.5, 0.1978, 0.8333, 0.1887, 0.8554, 0.1887, 0.8554, 0.1978, 0.8333, 0.522, 0.522, 0.5, 0.5312, 0.5, 0.5312, 0.522, 0.522, 0.1667, 0.1355, 0.1887, 0.1446, 0.1887, 0.1446, 0.1667, 0.1355, 0.5, 0.5312, 0.478, 0.522, 0.478, 0.522, 0.5, 0.5312, 0.1887, 0.1446, 0.1978, 0.1667, 0.1978, 0.1667, 0.1887, 0.1446, 0.478, 0.522, 0.4688, 0.5, 0.4688, 0.5, 0.478, 0.522, 0.1978, 0.1667, 0.1887, 0.1887, 0.1887, 0.1887, 0.1978, 0.1667, 0.4688, 0.5, 0.478, 0.478, 0.478, 0.478, 0.4688, 0.5, 0.1887, 0.1887, 0.1667, 0.1978, 0.1667, 0.1978, 0.1887, 0.1887, 0.478, 0.478, 0.5, 0.4688, 0.5, 0.4688, 0.478, 0.478, 0.1667, 0.1978, 0.1446, 0.1887, 0.1446, 0.1887, 0.1667, 0.1978, 0.6667, 0.3022, 0.6887, 0.3113, 0.6887, 0.3113, 0.6667, 0.3022, 0.1446, 0.1887, 0.1355, 0.1667, 0.1355, 0.1667, 0.1446, 0.1887, 0.6887, 0.3113, 0.6978, 0.3333, 0.6978, 0.3333, 0.6887, 0.3113, 0.1355, 0.1667, 0.1446, 0.1446, 0.1446, 0.1446, 0.1355, 0.1667, 0.6978, 0.3333, 0.6887, 0.3554, 0.6887, 0.3554, 0.6978, 0.3333, 0.1446, 0.1446, 0.1667, 0.1355, 0.1667, 0.1355, 0.1446, 0.1446, 0.6887, 0.3554, 0.6667, 0.3645, 0.6667, 0.3645, 0.6887, 0.3554, 0.1667, 0.4688, 0.1887, 0.478, 0.1887, 0.478, 0.1667, 0.4688, 0.6667, 0.3645, 0.6446, 0.3554, 0.6446, 0.3554, 0.6667, 0.3645, 0.1887, 0.478, 0.1978, 0.5, 0.1978, 0.5, 0.1887, 0.478, 0.6446, 0.3554, 0.6355, 0.3333, 0.6355, 0.3333, 0.6446, 0.3554, 0.1978, 0.5, 0.1887, 0.522, 0.1887, 0.522, 0.1978, 0.5, 0.6355, 0.3333, 0.6446, 0.3113, 0.6446, 0.3113, 0.6355, 0.3333, 0.1887, 0.522, 0.1667, 0.5312, 0.1667, 0.5312, 0.1887, 0.522, 0.6446, 0.3113, 0.6667, 0.3022, 0.6667, 0.3022, 0.6446, 0.3113, 0.1667, 0.5312, 0.1446, 0.522, 0.1446, 0.522, 0.1667, 0.5312, 0.6667, 0.6355, 0.6887, 0.6446, 0.6887, 0.6446, 0.6667, 0.6355, 0.1446, 0.522, 0.1355, 0.5, 0.1355, 0.5, 0.1446, 0.522, 0.6887, 0.6446, 0.6978, 0.6667, 0.6978, 0.6667, 0.6887, 0.6446, 0.1355, 0.5, 0.1446, 0.478, 0.1446, 0.478, 0.1355, 0.5, 0.6978, 0.6667, 0.6887, 0.6887, 0.6887, 0.6887, 0.6978, 0.6667, 0.1446, 0.478, 0.1667, 0.4688, 0.1667, 0.4688, 0.1446, 0.478, 0.6887, 0.6887, 0.6667, 0.6978, 0.6667, 0.6978, 0.6887, 0.6887, 0.3333, 0.3022, 0.3554, 0.3113, 0.3554, 0.3113, 0.3333, 0.3022, 0.6667, 0.6978, 0.6446, 0.6887, 0.6446, 0.6887, 0.6667, 0.6978, 0.3554, 0.3113, 0.3645, 0.3333, 0.3645, 0.3333, 0.3554, 0.3113, 0.6446, 0.6887, 0.6355, 0.6667, 0.6355, 0.6667, 0.6446, 0.6887, 0.3645, 0.3333, 0.3554, 0.3554, 0.3554, 0.3554, 0.3645, 0.3333, 0.6355, 0.6667, 0.6446, 0.6446, 0.6446, 0.6446, 0.6355, 0.6667, 0.3554, 0.3554, 0.3333, 0.3645, 0.3333, 0.3645, 0.3554, 0.3554, 0.6446, 0.6446, 0.6667, 0.6355, 0.6667, 0.6355, 0.6446, 0.6446, 0.3333, 0.3645, 0.3113, 0.3554, 0.3113, 0.3554, 0.3333, 0.3645, 0.8333, 0.8645, 0.8113, 0.8554, 0.8113, 0.8554, 0.8333, 0.8645, 0.3113, 0.3554, 0.3022, 0.3333, 0.3022, 0.3333, 0.3113, 0.3554, 0.8113, 0.8554, 0.8022, 0.8333, 0.8022, 0.8333, 0.8113, 0.8554, 0.3022, 0.3333, 0.3113, 0.3113, 0.3113, 0.3113, 0.3022, 0.3333, 0.8022, 0.8333, 0.8113, 0.8113, 0.8113, 0.8113, 0.8022, 0.8333, 0.3113, 0.3113, 0.3333, 0.3022, 0.3333, 0.3022, 0.3113, 0.3113, 0.8113, 0.8113, 0.8333, 0.8022, 0.8333, 0.8022, 0.8113, 0.8113, 0.3333, 0.6355, 0.3554, 0.6446, 0.3554, 0.6446, 0.3333, 0.6355, 0.8333, 0.8022, 0.8554, 0.8113, 0.8554, 0.8113, 0.8333, 0.8022, 0.3554, 0.6446, 0.3645, 0.6667, 0.3645, 0.6667, 0.3554, 0.6446, 0.8554, 0.8113, 0.8645, 0.8333, 0.8645, 0.8333, 0.8554, 0.8113, 0.3645, 0.6667, 0.3554, 0.6887, 0.3554, 0.6887, 0.3645, 0.6667, 0.8645, 0.8333, 0.8554, 0.8554, 0.8554, 0.8554, 0.8645, 0.8333, 0.3554, 0.6887, 0.3333, 0.6978, 0.3333, 0.6978, 0.3554, 0.6887, 0.8554, 0.8554, 0.8333, 0.8645, 0.8333, 0.8645, 0.8554, 0.8554, 0.3333, 0.6978, 0.3113, 0.6887, 0.3113, 0.6887, 0.3333, 0.6978, 0.8333, 0.1355, 0.8554, 0.1446, 0.8554, 0.1446, 0.8333, 0.1355, 0.3113, 0.6887, 0.3022, 0.6667, 0.3022, 0.6667, 0.3113, 0.6887, 0.8554, 0.1446, 0.8645, 0.1667, 0.8645, 0.1667, 0.8554, 0.1446, 0.3022, 0.6667, 0.3113, 0.6446, 0.3113, 0.6446, 0.3022, 0.6667, 0.8645, 0.1667, 0.8554, 0.1887, 0.8554, 0.1887, 0.8645, 0.1667, 0.3113, 0.6446, 0.3333, 0.6355, 0.3333, 0.6355, 0.3113, 0.6446, 0.8554, 0.1887, 0.8333, 0.1978, 0.8333, 0.1978, 0.8554, 0.1887, 0.522, 0.8554, 0.5, 0.8645, 0.5, 0.8645, 0.522, 0.8554, 0.3333, 1.0, 0.1667, 1.0, 0.1667, 1.0, 0.3333, 1.0, 0.0, 0.3333, 0.0, 0.1667, 0.0, 0.1667, 0.0, 0.3333, 1.0, 0.1667, 1.0, 0.3333, 1.0, 0.3333, 1.0, 0.1667, 0.0, 0.1667, 0.0, 0.0, 0.0, 0.0, 0.0, 0.1667, 0.5, 1.0, 0.3333, 1.0, 0.3333, 1.0, 0.5, 1.0, 0.0, 0.5, 0.0, 0.3333, 0.0, 0.3333, 0.0, 0.5, 1.0, 0.0, 1.0, 0.1667, 1.0, 0.1667, 1.0, 0.0, 0.6667, 1.0, 0.5, 1.0, 0.5, 1.0, 0.6667, 1.0, 0.0, 0.6667, 0.0, 0.5, 0.0, 0.5, 0.0, 0.6667, 0.6667, 0.0, 0.8333, 0.0, 0.8333, 0.0, 0.6667, 0.0, 0.8333, 1.0, 0.6667, 1.0, 0.6667, 1.0, 0.8333, 1.0, 0.0, 0.8333, 0.0, 0.6667, 0.0, 0.6667, 0.0, 0.8333, 0.5, 0.0, 0.6667, 0.0, 0.6667, 0.0, 0.5, 0.0, 1.0, 1.0, 0.8333, 1.0, 0.8333, 1.0, 1.0, 1.0, 0.0, 1.0, 0.0, 0.8333, 0.0, 0.8333, 0.0, 1.0, 0.3333, 0.0, 0.5, 0.0, 0.5, 0.0, 0.3333, 0.0, 1.0, 0.6667, 1.0, 0.8333, 1.0, 0.8333, 1.0, 0.6667, 0.1667, 1.0, 0.0, 1.0, 0.0, 1.0, 0.1667, 1.0, 0.1667, 0.0, 0.3333, 0.0, 0.3333, 0.0, 0.1667, 0.0, 1.0, 0.5, 1.0, 0.6667, 1.0, 0.6667, 1.0, 0.5, 1.0, 0.8333, 1.0, 1.0, 1.0, 1.0, 1.0, 0.8333, 0.0, 0.0, 0.1667, 0.0, 0.1667, 0.0, 0.0, 0.0, 1.0, 0.3333, 1.0, 0.5, 1.0, 0.5, 1.0, 0.3333, 0.8333, 0.0, 1.0, 0.0, 1.0, 0.0, 0.8333, 0.0])
me_plane.materials.append(mat_material_002)
me_plane.use_remesh_fix_poles = True
me_plane.use_remesh_preserve_attributes = False
me_plane.use_mirror_vertex_groups = False
me_plane.update()
me_cube_001 = bpy.data.meshes.new('Cube.001')
me_cube_001.from_pydata([(0.6836, -0.8895, -0.001073), (0.6836, -0.8895, 0.8576), (0.6836, -0.721, -0.001073), (0.6836, -0.721, 0.8576), (0.8521, -0.8895, -0.001073), (0.8521, -0.8895, 0.8576), (0.8521, -0.721, -0.001073), (0.8521, -0.721, 0.8576)], [], [(0, 1, 3, 2), (2, 3, 7, 6), (6, 7, 5, 4), (4, 5, 1, 0), (2, 6, 4, 0), (7, 3, 1, 5)])
me_cube_001.polygons.foreach_set('use_smooth', [True] * 6)
_uv = me_cube_001.uv_layers.new(name='UVMap')
_uv.uv.foreach_set('vector', [0.375, 0.0, 0.625, 0.0, 0.625, 0.25, 0.375, 0.25, 0.375, 0.25, 0.625, 0.25, 0.625, 0.5, 0.375, 0.5, 0.375, 0.5, 0.625, 0.5, 0.625, 0.75, 0.375, 0.75, 0.375, 0.75, 0.625, 0.75, 0.625, 1.0, 0.375, 1.0, 0.125, 0.5, 0.375, 0.5, 0.375, 0.75, 0.125, 0.75, 0.625, 0.5, 0.875, 0.5, 0.875, 0.75, 0.625, 0.75])
me_cube_001.materials.append(mat_material_001)
me_cube_001.use_remesh_fix_poles = True
me_cube_001.use_remesh_preserve_attributes = False
me_cube_001.use_mirror_vertex_groups = False
me_cube_001.update()

# ---- objects
ob_light = bpy.data.objects.new('Light', light_light)
ob_camera = bpy.data.objects.new('Camera', cam_camera)
ob_body = bpy.data.objects.new('Body', me_plane)
ob_leg = bpy.data.objects.new('Leg', me_cube_001)

# ---- transforms, parenting, visibility, modifiers, constraints
ob_light.location = (5.428, -1.75, 4.845)
ob_light.rotation_euler = (0.6503, 0.05522, 1.866)
ob_light.lock_rotations_4d = False
ob_light.empty_display_type = 'ARROWS'
ob_light.color = (0.0, 0.0, 0.0, 0.0)
ob_light.lineart.crease_threshold = 0.0
ob_camera.location = (7.359, -6.926, 5.398)
ob_camera.rotation_euler = (1.109, 0.0, 0.8149)
ob_camera.lock_rotations_4d = False
ob_camera.empty_display_type = 'ARROWS'
ob_camera.color = (0.0, 0.0, 0.0, 0.0)
ob_camera.display_type = 'WIRE'
ob_camera.lineart.crease_threshold = 0.0
ob_body.location = (0.0, 0.0, 0.0)
ob_body.scale = (0.657, 0.657, 0.657)
ob_body.lineart.crease_threshold = 0.0
_m = ob_body.modifiers.new('Subdivision', 'SUBSURF')
_m.uv_smooth = 'PRESERVE_CORNERS'
_m.levels = 3
_m.render_levels = 3
_m = ob_body.modifiers.new('Auto Smooth', 'NODES')
_m.node_group = ng_auto_smooth
_gi = [s.identifier for s in ng_auto_smooth.interface.items_tree if s.item_type == 'SOCKET' and s.in_out == 'INPUT']
_m[_gi[1]] = 0.5236  # Angle
ob_leg.location = (0.0, 0.0, 0.0)
ob_leg.scale = (0.657, 0.657, 0.657)
ob_leg.lineart.crease_threshold = 0.0
_m = ob_leg.modifiers.new('Bevel', 'BEVEL')
_m.width = 0.01
_m.width_pct = 0.01
_m.segments = 3
_m.limit_method = 'NONE'
_m = ob_leg.modifiers.new('Mirror', 'MIRROR')
_m.use_axis = (True, True, False)
_m.mirror_object = ob_body
_m = ob_leg.modifiers.new('Weighted Normal', 'WEIGHTED_NORMAL')

# ---- collection membership
col_collection.objects.link(ob_light)
col_collection.objects.link(ob_camera)
col_sofa_chair.objects.link(ob_body)
col_sofa_chair.objects.link(ob_leg)

# ---- scene / render settings (as saved in the file)
scene.camera = ob_camera
scene.frame_start = 1; scene.frame_end = 250; scene.frame_set(1)
scene.render.engine = 'BLENDER_EEVEE_NEXT'
scene.cycles.use_denoising = False
scene.cycles.samples = 128
scene.cycles.sampling_pattern = 'TABULATED_SOBOL'
scene.cycles.use_adaptive_sampling = False
scene.cycles.use_light_tree = False
scene.eevee.use_gtao = True
scene.view_settings.view_transform = 'Filmic'
bpy.context.view_layer.update()
